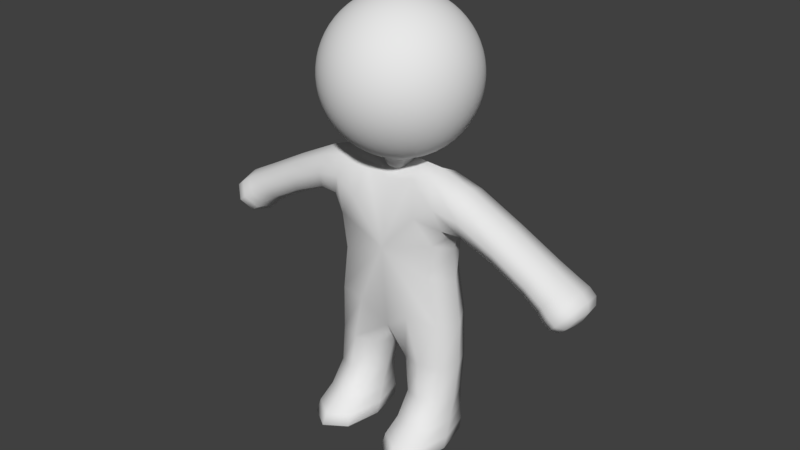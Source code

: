 # Source: Body0lightbrown.blend  (saved by Blender 2.77.0; exported with 4.5.12 LTS)
import bpy
from mathutils import Matrix  # noqa: F401  (used for matrix-valued properties, if any)

bpy.ops.wm.read_factory_settings(use_empty=True)
scene = bpy.context.scene
scene.name = 'Scene'

# ---- collections
col_collection_1 = bpy.data.collections.new('Collection 1'); scene.collection.children.link(col_collection_1)

# ---- materials (node trees are filled in below, after node groups)
mat_characters = bpy.data.materials.new('Characters')
mat_characters.alpha_threshold = 0.0
mat_characters.use_transparent_shadow = False
mat_characters.roughness = 0.5

# ---- material node trees

# ---- world
world_world = bpy.data.worlds.new('World'); scene.world = world_world
world_world.color = (0.05088, 0.05088, 0.05088)
world_world.use_sun_shadow = False
world_world.sun_shadow_jitter_overblur = 0.0
world_world.cycles.sampling_method = 'MANUAL'
world_world.light_settings.ao_factor = 0.1

# ---- meshes
me_sphere = bpy.data.meshes.new('Sphere')
me_sphere.from_pydata([(-0.1662, 3.828e-06, 2.233), (-0.326, 3.828e-06, 2.185), (-0.4733, 3.828e-06, 2.106), (-0.6024, 3.828e-06, 2.0), (-0.7084, 3.828e-06, 1.871), (-0.7871, 3.828e-06, 1.724), (-0.8356, 3.828e-06, 1.564), (-0.852, 3.828e-06, 1.398), (-0.8356, 3.828e-06, 1.231), (-0.7871, 3.828e-06, 1.071), (-0.7084, 3.828e-06, 0.9242), (-0.6024, 3.828e-06, 0.7951), (-0.4733, 3.828e-06, 0.6891), (-0.326, 3.828e-06, 0.6104), (-0.1662, 3.828e-06, 0.5619), (-0.163, 0.03243, 2.233), (-0.3198, 0.06361, 2.185), (-0.4642, 0.09234, 2.106), (-0.5908, 0.1175, 2.0), (-0.6948, 0.1382, 1.871), (-0.772, 0.1536, 1.724), (-0.8195, 0.163, 1.564), (-0.8356, 0.1662, 1.398), (-0.8195, 0.163, 1.231), (-0.772, 0.1536, 1.071), (-0.6948, 0.1382, 0.9242), (-0.5908, 0.1175, 0.7951), (-0.4642, 0.09234, 0.6891), (-0.3198, 0.06361, 0.6104), (-0.163, 0.03243, 0.5619), (-0.1536, 0.06361, 2.233), (-0.3012, 0.1248, 2.185), (-0.4373, 0.1811, 2.106), (-0.5566, 0.2305, 2.0), (-0.6545, 0.2711, 1.871), (-0.7272, 0.3012, 1.724), (-0.772, 0.3198, 1.564), (-0.7871, 0.326, 1.398), (-0.772, 0.3198, 1.231), (-0.7272, 0.3012, 1.071), (-0.6545, 0.2711, 0.9242), (-0.5566, 0.2305, 0.7951), (-0.4373, 0.1811, 0.6891), (-0.3012, 0.1248, 0.6104), (-0.1536, 0.06361, 0.5619), (-0.1382, 0.09234, 2.233), (-0.2711, 0.1811, 2.185), (-0.3936, 0.263, 2.106), (-0.5009, 0.3347, 2.0), (-0.589, 0.3936, 1.871), (-0.6545, 0.4373, 1.724), (-0.6948, 0.4642, 1.564), (-0.7084, 0.4733, 1.398), (-0.6948, 0.4642, 1.231), (-0.6545, 0.4373, 1.071), (-0.589, 0.3936, 0.9242), (-0.5009, 0.3347, 0.7951), (-0.3936, 0.263, 0.6891), (-0.2711, 0.1811, 0.6104), (-0.1382, 0.09234, 0.5619), (-0.1175, 0.1175, 2.233), (-0.2305, 0.2305, 2.185), (-0.3347, 0.3347, 2.106), (-0.426, 0.426, 2.0), (-0.5009, 0.5009, 1.871), (-0.5566, 0.5566, 1.724), (-0.5908, 0.5909, 1.564), (-0.6024, 0.6024, 1.398), (-0.5908, 0.5909, 1.231), (-0.5566, 0.5566, 1.071), (-0.5009, 0.5009, 0.9242), (-0.426, 0.426, 0.7951), (-0.3347, 0.3347, 0.6891), (-0.2305, 0.2305, 0.6104), (-0.1175, 0.1175, 0.5619), (-0.09234, 0.1382, 2.233), (-0.1811, 0.2711, 2.185), (-0.263, 0.3936, 2.106), (-0.3347, 0.5009, 2.0), (-0.3936, 0.589, 1.871), (-0.4373, 0.6545, 1.724), (-0.4642, 0.6948, 1.564), (-0.4733, 0.7084, 1.398), (-0.4642, 0.6948, 1.231), (-0.4373, 0.6545, 1.071), (-0.3936, 0.589, 0.9242), (-0.3347, 0.5009, 0.7951), (-0.263, 0.3936, 0.6891), (-0.1811, 0.2711, 0.6104), (-0.09234, 0.1382, 0.5619), (-0.0636, 0.1536, 2.233), (-0.1248, 0.3012, 2.185), (-0.1811, 0.4373, 2.106), (-0.2305, 0.5566, 2.0), (-0.2711, 0.6545, 1.871), (-0.3012, 0.7272, 1.724), (-0.3198, 0.772, 1.564), (-0.326, 0.7871, 1.398), (-0.3198, 0.772, 1.231), (-0.3012, 0.7272, 1.071), (-0.2711, 0.6545, 0.9242), (-0.2305, 0.5566, 0.7951), (-0.1811, 0.4373, 0.6891), (-0.1248, 0.3012, 0.6104), (-0.0636, 0.1536, 0.5619), (-0.03243, 0.163, 2.233), (-0.0636, 0.3198, 2.185), (-0.09234, 0.4642, 2.106), (-0.1175, 0.5909, 2.0), (-0.1382, 0.6948, 1.871), (-0.1536, 0.772, 1.724), (-0.163, 0.8195, 1.564), (-0.1662, 0.8356, 1.398), (-0.163, 0.8195, 1.231), (-0.1536, 0.772, 1.071), (-0.1382, 0.6948, 0.9242), (-0.1175, 0.5909, 0.7951), (-0.09234, 0.4642, 0.6891), (-0.0636, 0.3198, 0.6104), (-0.03243, 0.163, 0.5619), (7.029e-07, 0.1662, 2.233), (7.029e-07, 0.326, 2.185), (7.029e-07, 0.4733, 2.106), (7.029e-07, 0.6024, 2.0), (7.029e-07, 0.7084, 1.871), (6.014e-07, 0.7871, 1.724), (7.029e-07, 0.8356, 1.564), (7.029e-07, 0.852, 1.398), (7.029e-07, 0.8356, 1.231), (6.014e-07, 0.7871, 1.071), (7.029e-07, 0.7084, 0.9242), (7.029e-07, 0.6024, 0.7951), (7.029e-07, 0.4733, 0.6891), (7.029e-07, 0.326, 0.6104), (7.029e-07, 0.1662, 0.5619), (0.03243, 0.163, 2.233), (0.06361, 0.3198, 2.185), (0.09234, 0.4642, 2.106), (0.1175, 0.5909, 2.0), (0.1382, 0.6948, 1.871), (0.1536, 0.772, 1.724), (0.163, 0.8195, 1.564), (0.1662, 0.8356, 1.398), (0.163, 0.8195, 1.231), (0.1536, 0.772, 1.071), (0.1382, 0.6948, 0.9242), (0.1175, 0.5909, 0.7951), (0.09234, 0.4642, 0.6891), (0.06361, 0.3198, 0.6104), (0.03243, 0.163, 0.5619), (0.06361, 0.1536, 2.233), (0.1248, 0.3012, 2.185), (0.1811, 0.4373, 2.106), (0.2305, 0.5566, 2.0), (0.2711, 0.6545, 1.871), (0.3012, 0.7272, 1.724), (0.3198, 0.772, 1.564), (0.326, 0.7871, 1.398), (0.3198, 0.772, 1.231), (0.3012, 0.7272, 1.071), (0.2711, 0.6545, 0.9242), (0.2305, 0.5566, 0.7951), (0.1811, 0.4373, 0.6891), (0.1248, 0.3012, 0.6104), (0.06361, 0.1536, 0.5619), (0.09234, 0.1382, 2.233), (0.1811, 0.2711, 2.185), (0.263, 0.3936, 2.106), (0.3347, 0.5009, 2.0), (0.3936, 0.589, 1.871), (0.4373, 0.6545, 1.724), (0.4642, 0.6948, 1.564), (0.4733, 0.7084, 1.398), (0.4642, 0.6948, 1.231), (0.4373, 0.6545, 1.071), (0.3936, 0.589, 0.9242), (0.3347, 0.5009, 0.7951), (0.263, 0.3936, 0.6891), (0.1811, 0.2711, 0.6104), (0.09234, 0.1382, 0.5619), (0.1175, 0.1175, 2.233), (0.2305, 0.2305, 2.185), (0.3347, 0.3347, 2.106), (0.426, 0.426, 2.0), (0.5009, 0.5009, 1.871), (0.5566, 0.5566, 1.724), (0.5908, 0.5909, 1.564), (0.6024, 0.6024, 1.398), (0.5908, 0.5909, 1.231), (0.5566, 0.5566, 1.071), (0.5009, 0.5009, 0.9242), (0.426, 0.426, 0.7951), (0.3347, 0.3347, 0.6891), (0.2305, 0.2305, 0.6104), (0.1175, 0.1175, 0.5619), (0.1382, 0.09234, 2.233), (0.2711, 0.1811, 2.185), (0.3936, 0.263, 2.106), (0.5009, 0.3347, 2.0), (0.589, 0.3936, 1.871), (0.6545, 0.4373, 1.724), (0.6948, 0.4642, 1.564), (0.7084, 0.4733, 1.398), (0.6948, 0.4642, 1.231), (0.6545, 0.4373, 1.071), (0.589, 0.3936, 0.9242), (0.5009, 0.3347, 0.7951), (0.3936, 0.263, 0.6891), (0.2711, 0.1811, 0.6104), (0.1382, 0.09234, 0.5619), (0.1536, 0.06361, 2.233), (0.3012, 0.1248, 2.185), (0.4373, 0.1811, 2.106), (0.5566, 0.2305, 2.0), (0.6545, 0.2711, 1.871), (0.7272, 0.3012, 1.724), (0.772, 0.3198, 1.564), (0.7871, 0.326, 1.398), (0.772, 0.3198, 1.231), (0.7272, 0.3012, 1.071), (0.6545, 0.2711, 0.9242), (0.5566, 0.2305, 0.7951), (0.4373, 0.1811, 0.6891), (0.3012, 0.1248, 0.6104), (0.1536, 0.06361, 0.5619), (0.163, 0.03243, 2.233), (0.3198, 0.06361, 2.185), (0.4642, 0.09234, 2.106), (0.5908, 0.1175, 2.0), (0.6948, 0.1382, 1.871), (0.772, 0.1536, 1.724), (0.8195, 0.163, 1.564), (0.8356, 0.1662, 1.398), (0.8195, 0.163, 1.231), (0.772, 0.1536, 1.071), (0.6948, 0.1382, 0.9242), (0.5908, 0.1175, 0.7951), (0.4642, 0.09234, 0.6891), (0.3198, 0.06361, 0.6104), (0.163, 0.03243, 0.5619), (0.1662, 3.828e-06, 2.233), (0.326, 3.828e-06, 2.185), (0.4733, 3.828e-06, 2.106), (0.6024, 3.828e-06, 2.0), (0.7084, 3.828e-06, 1.871), (0.7871, 3.828e-06, 1.724), (0.8356, 3.828e-06, 1.564), (0.852, 3.828e-06, 1.398), (0.8356, 3.828e-06, 1.231), (0.7871, 3.828e-06, 1.071), (0.7084, 3.828e-06, 0.9242), (0.6024, 3.828e-06, 0.7951), (0.4733, 3.828e-06, 0.6891), (0.326, 3.828e-06, 0.6104), (0.1662, 3.828e-06, 0.5619), (0.163, -0.03242, 2.233), (0.3198, -0.0636, 2.185), (0.4642, -0.09234, 2.106), (0.5908, -0.1175, 2.0), (0.6948, -0.1382, 1.871), (0.772, -0.1536, 1.724), (0.8195, -0.163, 1.564), (0.8356, -0.1662, 1.398), (0.8195, -0.163, 1.231), (0.772, -0.1536, 1.071), (0.6948, -0.1382, 0.9242), (0.5908, -0.1175, 0.7951), (0.4642, -0.09234, 0.6891), (0.3198, -0.0636, 0.6104), (0.163, -0.03242, 0.5619), (0.1536, -0.0636, 2.233), (0.3012, -0.1248, 2.185), (0.4373, -0.1811, 2.106), (0.5566, -0.2305, 2.0), (0.6545, -0.2711, 1.871), (0.7272, -0.3012, 1.724), (0.772, -0.3198, 1.564), (0.7871, -0.326, 1.398), (0.772, -0.3198, 1.231), (0.7272, -0.3012, 1.071), (0.6545, -0.2711, 0.9242), (0.5566, -0.2305, 0.7951), (0.4373, -0.1811, 0.6891), (0.3012, -0.1248, 0.6104), (0.1536, -0.0636, 0.5619), (0.1382, -0.09234, 2.233), (0.2711, -0.1811, 2.185), (0.3936, -0.263, 2.106), (0.5009, -0.3347, 2.0), (0.589, -0.3935, 1.871), (0.6545, -0.4373, 1.724), (0.6948, -0.4642, 1.564), (0.7084, -0.4733, 1.398), (0.6948, -0.4642, 1.231), (0.6545, -0.4373, 1.071), (0.589, -0.3935, 0.9242), (0.5009, -0.3347, 0.7951), (0.3936, -0.263, 0.6891), (0.2711, -0.1811, 0.6104), (0.1382, -0.09234, 0.5619), (0.1175, -0.1175, 2.233), (0.2305, -0.2305, 2.185), (0.3347, -0.3347, 2.106), (0.426, -0.426, 2.0), (0.5009, -0.5009, 1.871), (0.5566, -0.5566, 1.724), (0.5908, -0.5908, 1.564), (0.6024, -0.6024, 1.398), (0.5908, -0.5908, 1.231), (0.5566, -0.5566, 1.071), (0.5009, -0.5009, 0.9242), (0.426, -0.426, 0.7951), (0.3347, -0.3347, 0.6891), (0.2305, -0.2305, 0.6104), (0.1175, -0.1175, 0.5619), (0.09234, -0.1382, 2.233), (0.1811, -0.2711, 2.185), (0.263, -0.3935, 2.106), (0.3347, -0.5009, 2.0), (0.3936, -0.589, 1.871), (0.4373, -0.6544, 1.724), (0.4642, -0.6948, 1.564), (0.4733, -0.7084, 1.398), (0.4642, -0.6948, 1.231), (0.4373, -0.6544, 1.071), (0.3936, -0.589, 0.9242), (0.3347, -0.5009, 0.7951), (0.263, -0.3935, 0.6891), (0.1811, -0.2711, 0.6104), (0.09234, -0.1382, 0.5619), (0.06361, -0.1536, 2.233), (0.1248, -0.3012, 2.185), (0.1811, -0.4373, 2.106), (0.2305, -0.5566, 2.0), (0.2711, -0.6544, 1.871), (0.3012, -0.7272, 1.724), (0.3198, -0.772, 1.564), (0.326, -0.7871, 1.398), (0.3198, -0.772, 1.231), (0.3012, -0.7272, 1.071), (0.2711, -0.6544, 0.9242), (0.2305, -0.5566, 0.7951), (0.1811, -0.4373, 0.6891), (0.1248, -0.3012, 0.6104), (0.06361, -0.1536, 0.5619), (0.03243, -0.163, 2.233), (0.06361, -0.3198, 2.185), (0.09234, -0.4642, 2.106), (0.1175, -0.5908, 2.0), (0.1382, -0.6948, 1.871), (0.1536, -0.772, 1.724), (0.163, -0.8195, 1.564), (0.1662, -0.8356, 1.398), (0.163, -0.8195, 1.231), (0.1536, -0.772, 1.071), (0.1382, -0.6948, 0.9242), (0.1175, -0.5908, 0.7951), (0.09234, -0.4642, 0.6891), (0.06361, -0.3198, 0.6104), (0.03243, -0.163, 0.5619), (7.029e-07, -0.1662, 2.233), (6.014e-07, -0.326, 2.185), (6.014e-07, -0.4733, 2.106), (6.014e-07, -0.6024, 2.0), (4.998e-07, -0.7084, 1.871), (7.029e-07, -0.7871, 1.724), (4.998e-07, -0.8356, 1.564), (4.998e-07, -0.852, 1.398), (4.998e-07, -0.8356, 1.231), (7.029e-07, -0.7871, 1.071), (4.998e-07, -0.7084, 0.9242), (6.014e-07, -0.6024, 0.7951), (6.014e-07, -0.4733, 0.6891), (6.014e-07, -0.326, 0.6104), (7.029e-07, -0.1662, 0.5619), (-0.03243, -0.163, 2.233), (-0.0636, -0.3198, 2.185), (-0.09234, -0.4642, 2.106), (-0.1175, -0.5908, 2.0), (-0.1382, -0.6948, 1.871), (-0.1536, -0.772, 1.724), (-0.163, -0.8195, 1.564), (-0.1662, -0.8356, 1.398), (-0.163, -0.8195, 1.231), (-0.1536, -0.772, 1.071), (-0.1382, -0.6948, 0.9242), (-0.1175, -0.5908, 0.7951), (-0.09234, -0.4642, 0.6891), (-0.0636, -0.3198, 0.6104), (-0.03243, -0.163, 0.5619), (-0.0636, -0.1536, 2.233), (-0.1248, -0.3012, 2.185), (-0.1811, -0.4373, 2.106), (-0.2305, -0.5566, 2.0), (-0.2711, -0.6544, 1.871), (-0.3012, -0.7272, 1.724), (-0.3198, -0.772, 1.564), (-0.326, -0.7871, 1.398), (-0.3198, -0.772, 1.231), (-0.3012, -0.7272, 1.071), (-0.2711, -0.6544, 0.9242), (-0.2305, -0.5566, 0.7951), (-0.1811, -0.4373, 0.6891), (-0.1248, -0.3012, 0.6104), (-0.0636, -0.1536, 0.5619), (-0.09234, -0.1382, 2.233), (-0.1811, -0.2711, 2.185), (-0.263, -0.3935, 2.106), (-0.3347, -0.5009, 2.0), (-0.3936, -0.589, 1.871), (-0.4373, -0.6544, 1.724), (-0.4642, -0.6948, 1.564), (-0.4733, -0.7084, 1.398), (-0.4642, -0.6948, 1.231), (-0.4373, -0.6544, 1.071), (-0.3936, -0.589, 0.9242), (-0.3347, -0.5009, 0.7951), (-0.263, -0.3935, 0.6891), (-0.1811, -0.2711, 0.6104), (-0.09234, -0.1382, 0.5619), (-0.1175, -0.1175, 2.233), (-0.2305, -0.2305, 2.185), (-0.3347, -0.3347, 2.106), (-0.426, -0.426, 2.0), (-0.5009, -0.5009, 1.871), (-0.5566, -0.5566, 1.724), (-0.5908, -0.5908, 1.564), (-0.6024, -0.6024, 1.398), (-0.5908, -0.5908, 1.231), (-0.5566, -0.5566, 1.071), (-0.5009, -0.5009, 0.9242), (-0.426, -0.426, 0.7951), (-0.3347, -0.3347, 0.6891), (-0.2305, -0.2305, 0.6104), (-0.1175, -0.1175, 0.5619), (-0.1382, -0.09234, 2.233), (-0.2711, -0.1811, 2.185), (-0.3936, -0.263, 2.106), (-0.5009, -0.3347, 2.0), (-0.589, -0.3935, 1.871), (-0.6545, -0.4373, 1.724), (-0.6948, -0.4642, 1.564), (-0.7084, -0.4733, 1.398), (-0.6948, -0.4642, 1.231), (-0.6545, -0.4373, 1.071), (-0.589, -0.3935, 0.9242), (-0.5009, -0.3347, 0.7951), (-0.3936, -0.263, 0.6891), (-0.2711, -0.1811, 0.6104), (-0.1382, -0.09234, 0.5619), (3.982e-07, 3.828e-06, 2.249), (-0.1536, -0.0636, 2.233), (-0.3012, -0.1248, 2.185), (-0.4373, -0.1811, 2.106), (-0.5566, -0.2305, 2.0), (-0.6545, -0.2711, 1.871), (-0.7272, -0.3012, 1.724), (-0.772, -0.3198, 1.564), (-0.7871, -0.326, 1.398), (-0.772, -0.3198, 1.231), (-0.7272, -0.3012, 1.071), (-0.6545, -0.2711, 0.9242), (-0.5566, -0.2305, 0.7951), (-0.4373, -0.1811, 0.6891), (-0.3012, -0.1248, 0.6104), (-0.1536, -0.0636, 0.5619), (-0.163, -0.03242, 2.233), (-0.3198, -0.0636, 2.185), (-0.4642, -0.09234, 2.106), (-0.5908, -0.1175, 2.0), (-0.6948, -0.1382, 1.871), (-0.772, -0.1536, 1.724), (-0.8195, -0.163, 1.564), (-0.8356, -0.1662, 1.398), (-0.8195, -0.163, 1.231), (-0.772, -0.1536, 1.071), (-0.6948, -0.1382, 0.9242), (-0.5908, -0.1175, 0.7951), (-0.4642, -0.09234, 0.6891), (-0.3198, -0.0636, 0.6104), (-0.163, -0.03242, 0.5619), (-0.163, 0.03243, 0.4203), (-0.1662, 3.828e-06, 0.4203), (-0.1536, 0.06361, 0.4203), (-0.1382, 0.09234, 0.4203), (-0.1175, 0.1175, 0.4203), (-0.09234, 0.1382, 0.4203), (-0.0636, 0.1536, 0.4203), (-0.03243, 0.163, 0.4203), (7.029e-07, 0.1662, 0.4203), (0.03243, 0.163, 0.4203), (0.06361, 0.1536, 0.4203), (0.09234, 0.1382, 0.4203), (0.1175, 0.1175, 0.4203), (0.1382, 0.09234, 0.4203), (0.1536, 0.06361, 0.4203), (0.163, 0.03243, 0.4203), (0.1662, 3.828e-06, 0.4203), (0.163, -0.03242, 0.4203), (0.1536, -0.0636, 0.4203), (0.1382, -0.09234, 0.4203), (0.1175, -0.1175, 0.4203), (0.09234, -0.1382, 0.4203), (7.029e-07, 3.828e-06, 0.404), (0.06361, -0.1536, 0.4203), (0.03243, -0.163, 0.4203), (7.029e-07, -0.1662, 0.4203), (-0.03243, -0.163, 0.4203), (-0.0636, -0.1536, 0.4203), (-0.09234, -0.1382, 0.4203), (-0.1175, -0.1175, 0.4203), (-0.1382, -0.09234, 0.4203), (-0.1536, -0.0636, 0.4203), (-0.163, -0.03242, 0.4203), (-0.7899, -0.2907, -0.009315), (-0.7899, 0.2907, -0.009315), (0.7899, 0.2907, -0.009315), (0.7899, -0.2907, -0.009315), (0.7482, 0.2907, 0.5478), (0.7482, -0.2907, 0.5478), (-0.7482, 0.2907, 0.5478), (-0.7482, -0.2907, 0.5478), (-0.679, 0.4329, -0.2373), (-0.679, -0.4329, -0.2373), (0.679, -0.4329, -0.2373), (0.679, 0.4329, -0.2373), (0.2743, 0.2253, 0.6133), (0.2743, -0.2253, 0.6133), (-0.2743, -0.2253, 0.6133), (-0.2743, 0.2253, 0.6133), (1.806, -0.2905, -0.5279), (1.806, 0.2905, -0.5279), (2.077, 0.2905, -0.201), (2.077, -0.2905, -0.201), (-1.806, 0.2905, -0.5279), (-1.806, -0.2905, -0.5279), (-2.077, -0.2905, -0.201), (-2.077, 0.2905, -0.201), (-0.8729, 0.4598, -1.195), (-0.8729, -0.3473, -1.195), (0.8729, -0.3473, -1.195), (0.8729, 0.4598, -1.195), (3.472e-07, -0.3473, -1.224), (3.623e-07, 0.4598, -1.224), (-0.243, 0.2901, -2.282), (-0.7381, 0.2901, -2.282), (-0.7381, -0.1775, -2.282), (-0.243, -0.1775, -2.282), (0.7381, -0.1775, -2.282), (0.7381, 0.2901, -2.282), (0.243, -0.1775, -2.282), (0.243, 0.2901, -2.282), (1.873, -0.3631, -0.6525), (1.873, 0.3631, -0.6525), (2.212, 0.3631, -0.2439), (2.212, -0.3631, -0.2439), (2.075, -0.3631, -0.82), (2.075, 0.3631, -0.82), (2.414, 0.3631, -0.4114), (2.414, -0.3631, -0.4114), (-1.873, 0.3631, -0.6525), (-1.873, -0.3631, -0.6525), (-2.212, -0.3631, -0.2439), (-2.212, 0.3631, -0.2439), (-2.075, 0.3631, -0.82), (-2.075, -0.3631, -0.82), (-2.414, -0.3631, -0.4114), (-2.414, 0.3631, -0.4114), (-0.1193, 0.4351, -2.544), (-0.8619, 0.4351, -2.544), (-0.8619, -0.8773, -2.544), (-0.1193, -0.8773, -2.544), (0.8619, -0.8773, -2.544), (0.8619, 0.3936, -2.544), (0.1193, -0.8773, -2.544), (0.1193, 0.3936, -2.544), (-0.1193, 0.4351, -2.807), (-0.8619, 0.4351, -2.807), (-0.8619, -0.8773, -2.807), (-0.1193, -0.8773, -2.807), (0.8619, -0.8773, -2.807), (0.8619, 0.3936, -2.807), (0.1193, -0.8773, -2.807), (0.1193, 0.3936, -2.807)], [], [(9, 8, 23, 24), (2, 1, 16, 17), (10, 9, 24, 25), (3, 2, 17, 18), (11, 10, 25, 26), (4, 3, 18, 19), (12, 11, 26, 27), (5, 4, 19, 20), (13, 12, 27, 28), (6, 5, 20, 21), (14, 13, 28, 29), (7, 6, 21, 22), (0, 450, 15), (119, 134, 489, 488), (8, 7, 22, 23), (1, 0, 15, 16), (239, 254, 497, 496), (23, 22, 37, 38), (16, 15, 30, 31), (24, 23, 38, 39), (17, 16, 31, 32), (25, 24, 39, 40), (18, 17, 32, 33), (26, 25, 40, 41), (19, 18, 33, 34), (27, 26, 41, 42), (20, 19, 34, 35), (28, 27, 42, 43), (21, 20, 35, 36), (29, 28, 43, 44), (22, 21, 36, 37), (15, 450, 30), (42, 41, 56, 57), (35, 34, 49, 50), (43, 42, 57, 58), (36, 35, 50, 51), (44, 43, 58, 59), (37, 36, 51, 52), (30, 450, 45), (14, 29, 481, 482), (38, 37, 52, 53), (31, 30, 45, 46), (39, 38, 53, 54), (32, 31, 46, 47), (40, 39, 54, 55), (33, 32, 47, 48), (41, 40, 55, 56), (34, 33, 48, 49), (46, 45, 60, 61), (54, 53, 68, 69), (47, 46, 61, 62), (55, 54, 69, 70), (48, 47, 62, 63), (56, 55, 70, 71), (49, 48, 63, 64), (57, 56, 71, 72), (50, 49, 64, 65), (58, 57, 72, 73), (51, 50, 65, 66), (59, 58, 73, 74), (52, 51, 66, 67), (45, 450, 60), (404, 419, 509, 508), (53, 52, 67, 68), (65, 64, 79, 80), (73, 72, 87, 88), (66, 65, 80, 81), (74, 73, 88, 89), (67, 66, 81, 82), (60, 450, 75), (284, 299, 500, 499), (68, 67, 82, 83), (61, 60, 75, 76), (69, 68, 83, 84), (62, 61, 76, 77), (70, 69, 84, 85), (63, 62, 77, 78), (71, 70, 85, 86), (64, 63, 78, 79), (72, 71, 86, 87), (84, 83, 98, 99), (77, 76, 91, 92), (85, 84, 99, 100), (78, 77, 92, 93), (86, 85, 100, 101), (79, 78, 93, 94), (87, 86, 101, 102), (80, 79, 94, 95), (88, 87, 102, 103), (81, 80, 95, 96), (89, 88, 103, 104), (82, 81, 96, 97), (75, 450, 90), (449, 465, 512, 511), (83, 82, 97, 98), (76, 75, 90, 91), (103, 102, 117, 118), (96, 95, 110, 111), (104, 103, 118, 119), (97, 96, 111, 112), (90, 450, 105), (44, 59, 484, 483), (98, 97, 112, 113), (91, 90, 105, 106), (99, 98, 113, 114), (92, 91, 106, 107), (100, 99, 114, 115), (93, 92, 107, 108), (101, 100, 115, 116), (94, 93, 108, 109), (102, 101, 116, 117), (95, 94, 109, 110), (107, 106, 121, 122), (115, 114, 129, 130), (108, 107, 122, 123), (116, 115, 130, 131), (109, 108, 123, 124), (117, 116, 131, 132), (110, 109, 124, 125), (118, 117, 132, 133), (111, 110, 125, 126), (119, 118, 133, 134), (112, 111, 126, 127), (105, 450, 120), (89, 104, 487, 486), (113, 112, 127, 128), (106, 105, 120, 121), (114, 113, 128, 129), (126, 125, 140, 141), (134, 133, 148, 149), (127, 126, 141, 142), (120, 450, 135), (209, 224, 495, 494), (128, 127, 142, 143), (121, 120, 135, 136), (129, 128, 143, 144), (122, 121, 136, 137), (130, 129, 144, 145), (123, 122, 137, 138), (131, 130, 145, 146), (124, 123, 138, 139), (132, 131, 146, 147), (125, 124, 139, 140), (133, 132, 147, 148), (145, 144, 159, 160), (138, 137, 152, 153), (146, 145, 160, 161), (139, 138, 153, 154), (147, 146, 161, 162), (140, 139, 154, 155), (148, 147, 162, 163), (141, 140, 155, 156), (149, 148, 163, 164), (142, 141, 156, 157), (135, 450, 150), (164, 179, 492, 491), (143, 142, 157, 158), (136, 135, 150, 151), (144, 143, 158, 159), (137, 136, 151, 152), (164, 163, 178, 179), (157, 156, 171, 172), (150, 450, 165), (480, 14, 482, 513), (158, 157, 172, 173), (151, 150, 165, 166), (159, 158, 173, 174), (152, 151, 166, 167), (160, 159, 174, 175), (153, 152, 167, 168), (161, 160, 175, 176), (154, 153, 168, 169), (162, 161, 176, 177), (155, 154, 169, 170), (163, 162, 177, 178), (156, 155, 170, 171), (176, 175, 190, 191), (169, 168, 183, 184), (177, 176, 191, 192), (170, 169, 184, 185), (178, 177, 192, 193), (171, 170, 185, 186), (179, 178, 193, 194), (172, 171, 186, 187), (165, 450, 180), (374, 389, 507, 506), (173, 172, 187, 188), (166, 165, 180, 181), (174, 173, 188, 189), (167, 166, 181, 182), (175, 174, 189, 190), (168, 167, 182, 183), (180, 450, 195), (254, 269, 498, 497), (188, 187, 202, 203), (181, 180, 195, 196), (189, 188, 203, 204), (182, 181, 196, 197), (190, 189, 204, 205), (183, 182, 197, 198), (191, 190, 205, 206), (184, 183, 198, 199), (192, 191, 206, 207), (185, 184, 199, 200), (193, 192, 207, 208), (186, 185, 200, 201), (194, 193, 208, 209), (187, 186, 201, 202), (199, 198, 213, 214), (207, 206, 221, 222), (200, 199, 214, 215), (208, 207, 222, 223), (201, 200, 215, 216), (209, 208, 223, 224), (202, 201, 216, 217), (195, 450, 210), (419, 434, 510, 509), (203, 202, 217, 218), (196, 195, 210, 211), (204, 203, 218, 219), (197, 196, 211, 212), (205, 204, 219, 220), (198, 197, 212, 213), (206, 205, 220, 221), (218, 217, 232, 233), (211, 210, 225, 226), (219, 218, 233, 234), (212, 211, 226, 227), (220, 219, 234, 235), (213, 212, 227, 228), (221, 220, 235, 236), (214, 213, 228, 229), (222, 221, 236, 237), (215, 214, 229, 230), (223, 222, 237, 238), (216, 215, 230, 231), (224, 223, 238, 239), (217, 216, 231, 232), (210, 450, 225), (329, 344, 504, 502), (237, 236, 251, 252), (230, 229, 244, 245), (238, 237, 252, 253), (231, 230, 245, 246), (239, 238, 253, 254), (232, 231, 246, 247), (225, 450, 240), (134, 149, 490, 489), (233, 232, 247, 248), (226, 225, 240, 241), (234, 233, 248, 249), (227, 226, 241, 242), (235, 234, 249, 250), (228, 227, 242, 243), (236, 235, 250, 251), (229, 228, 243, 244), (241, 240, 255, 256), (249, 248, 263, 264), (242, 241, 256, 257), (250, 249, 264, 265), (243, 242, 257, 258), (251, 250, 265, 266), (244, 243, 258, 259), (252, 251, 266, 267), (245, 244, 259, 260), (253, 252, 267, 268), (246, 245, 260, 261), (254, 253, 268, 269), (247, 246, 261, 262), (240, 450, 255), (59, 74, 485, 484), (248, 247, 262, 263), (260, 259, 274, 275), (268, 267, 282, 283), (261, 260, 275, 276), (269, 268, 283, 284), (262, 261, 276, 277), (255, 450, 270), (299, 314, 501, 500), (263, 262, 277, 278), (256, 255, 270, 271), (264, 263, 278, 279), (257, 256, 271, 272), (265, 264, 279, 280), (258, 257, 272, 273), (266, 265, 280, 281), (259, 258, 273, 274), (267, 266, 281, 282), (279, 278, 293, 294), (272, 271, 286, 287), (280, 279, 294, 295), (273, 272, 287, 288), (281, 280, 295, 296), (274, 273, 288, 289), (282, 281, 296, 297), (275, 274, 289, 290), (283, 282, 297, 298), (276, 275, 290, 291), (284, 283, 298, 299), (277, 276, 291, 292), (270, 450, 285), (179, 194, 493, 492), (278, 277, 292, 293), (271, 270, 285, 286), (298, 297, 312, 313), (291, 290, 305, 306), (299, 298, 313, 314), (292, 291, 306, 307), (285, 450, 300), (465, 480, 513, 512), (293, 292, 307, 308), (286, 285, 300, 301), (294, 293, 308, 309), (287, 286, 301, 302), (295, 294, 309, 310), (288, 287, 302, 303), (296, 295, 310, 311), (289, 288, 303, 304), (297, 296, 311, 312), (290, 289, 304, 305), (310, 309, 324, 325), (303, 302, 317, 318), (311, 310, 325, 326), (304, 303, 318, 319), (312, 311, 326, 327), (305, 304, 319, 320), (313, 312, 327, 328), (306, 305, 320, 321), (314, 313, 328, 329), (307, 306, 321, 322), (300, 450, 315), (344, 359, 505, 504), (308, 307, 322, 323), (301, 300, 315, 316), (309, 308, 323, 324), (302, 301, 316, 317), (329, 328, 343, 344), (322, 321, 336, 337), (315, 450, 330), (224, 239, 496, 495), (323, 322, 337, 338), (316, 315, 330, 331), (324, 323, 338, 339), (317, 316, 331, 332), (325, 324, 339, 340), (318, 317, 332, 333), (326, 325, 340, 341), (319, 318, 333, 334), (327, 326, 341, 342), (320, 319, 334, 335), (328, 327, 342, 343), (321, 320, 335, 336), (333, 332, 347, 348), (341, 340, 355, 356), (334, 333, 348, 349), (342, 341, 356, 357), (335, 334, 349, 350), (343, 342, 357, 358), (336, 335, 350, 351), (344, 343, 358, 359), (337, 336, 351, 352), (330, 450, 345), (104, 119, 488, 487), (338, 337, 352, 353), (331, 330, 345, 346), (339, 338, 353, 354), (332, 331, 346, 347), (340, 339, 354, 355), (352, 351, 366, 367), (345, 450, 360), (389, 404, 508, 507), (353, 352, 367, 368), (346, 345, 360, 361), (354, 353, 368, 369), (347, 346, 361, 362), (355, 354, 369, 370), (348, 347, 362, 363), (356, 355, 370, 371), (349, 348, 363, 364), (357, 356, 371, 372), (350, 349, 364, 365), (358, 357, 372, 373), (351, 350, 365, 366), (359, 358, 373, 374), (371, 370, 385, 386), (364, 363, 378, 379), (372, 371, 386, 387), (365, 364, 379, 380), (373, 372, 387, 388), (366, 365, 380, 381), (374, 373, 388, 389), (367, 366, 381, 382), (360, 450, 375), (149, 164, 491, 490), (368, 367, 382, 383), (361, 360, 375, 376), (369, 368, 383, 384), (362, 361, 376, 377), (370, 369, 384, 385), (363, 362, 377, 378), (375, 450, 390), (29, 44, 483, 481), (383, 382, 397, 398), (376, 375, 390, 391), (384, 383, 398, 399), (377, 376, 391, 392), (385, 384, 399, 400), (378, 377, 392, 393), (386, 385, 400, 401), (379, 378, 393, 394), (387, 386, 401, 402), (380, 379, 394, 395), (388, 387, 402, 403), (381, 380, 395, 396), (389, 388, 403, 404), (382, 381, 396, 397), (394, 393, 408, 409), (402, 401, 416, 417), (395, 394, 409, 410), (403, 402, 417, 418), (396, 395, 410, 411), (404, 403, 418, 419), (397, 396, 411, 412), (390, 450, 405), (269, 284, 499, 498), (398, 397, 412, 413), (391, 390, 405, 406), (399, 398, 413, 414), (392, 391, 406, 407), (400, 399, 414, 415), (393, 392, 407, 408), (401, 400, 415, 416), (413, 412, 427, 428), (406, 405, 420, 421), (414, 413, 428, 429), (407, 406, 421, 422), (415, 414, 429, 430), (408, 407, 422, 423), (416, 415, 430, 431), (409, 408, 423, 424), (417, 416, 431, 432), (410, 409, 424, 425), (418, 417, 432, 433), (411, 410, 425, 426), (419, 418, 433, 434), (412, 411, 426, 427), (405, 450, 420), (434, 449, 511, 510), (432, 431, 446, 447), (425, 424, 439, 440), (433, 432, 447, 448), (426, 425, 440, 441), (434, 433, 448, 449), (427, 426, 441, 442), (420, 450, 435), (314, 329, 502, 501), (428, 427, 442, 443), (421, 420, 435, 436), (429, 428, 443, 444), (422, 421, 436, 437), (430, 429, 444, 445), (423, 422, 437, 438), (431, 430, 445, 446), (424, 423, 438, 439), (444, 443, 459, 460), (437, 436, 452, 453), (445, 444, 460, 461), (438, 437, 453, 454), (446, 445, 461, 462), (439, 438, 454, 455), (447, 446, 462, 463), (440, 439, 455, 456), (448, 447, 463, 464), (441, 440, 456, 457), (449, 448, 464, 465), (442, 441, 457, 458), (435, 450, 451), (359, 374, 506, 505), (443, 442, 458, 459), (436, 435, 451, 452), (464, 463, 478, 479), (457, 456, 471, 472), (465, 464, 479, 480), (458, 457, 472, 473), (451, 450, 466), (194, 209, 494, 493), (459, 458, 473, 474), (452, 451, 466, 467), (460, 459, 474, 475), (453, 452, 467, 468), (461, 460, 475, 476), (454, 453, 468, 469), (462, 461, 476, 477), (455, 454, 469, 470), (463, 462, 477, 478), (456, 455, 470, 471), (468, 467, 1, 2), (476, 475, 9, 10), (469, 468, 2, 3), (477, 476, 10, 11), (470, 469, 3, 4), (478, 477, 11, 12), (471, 470, 4, 5), (479, 478, 12, 13), (472, 471, 5, 6), (480, 479, 13, 14), (473, 472, 6, 7), (466, 450, 0), (74, 89, 486, 485), (474, 473, 7, 8), (467, 466, 0, 1), (475, 474, 8, 9), (503, 482, 481), (503, 481, 483), (503, 483, 484), (503, 484, 485), (503, 485, 486), (503, 486, 487), (503, 487, 488), (503, 488, 489), (503, 489, 490), (503, 490, 491), (503, 491, 492), (503, 492, 493), (503, 493, 494), (503, 494, 495), (503, 495, 496), (503, 496, 497), (503, 497, 498), (503, 498, 499), (503, 499, 500), (503, 500, 501), (503, 501, 502), (503, 502, 504), (503, 504, 505), (503, 505, 506), (503, 506, 507), (503, 507, 508), (503, 508, 509), (503, 509, 510), (503, 510, 511), (503, 511, 512), (503, 512, 513), (503, 513, 482), (527, 528, 523, 539, 542, 540, 524), (521, 520, 537, 536), (527, 526, 529, 528), (525, 524, 540, 541), (523, 522, 538, 539), (519, 517, 530, 533), (529, 526, 525, 541, 543, 538, 522), (514, 515, 522, 523), (516, 517, 524, 525), (518, 516, 525, 526), (519, 518, 526, 527), (520, 521, 528, 529), (521, 514, 523, 528), (515, 520, 529, 522), (517, 519, 527, 524), (530, 531, 553, 552), (518, 519, 533, 532), (517, 516, 531, 530), (516, 518, 532, 531), (537, 534, 560, 563), (515, 514, 535, 534), (514, 521, 536, 535), (520, 515, 534, 537), (542, 547, 544, 543), (542, 539, 546, 547), (539, 538, 545, 546), (540, 542, 550, 548), (541, 540, 548, 549), (538, 543, 544, 545), (543, 541, 549, 551), (542, 543, 551, 550), (545, 544, 568, 569), (547, 546, 570, 571), (555, 552, 556, 559), (533, 530, 552, 555), (531, 532, 554, 553), (532, 533, 555, 554), (558, 559, 556, 557), (553, 554, 558, 557), (554, 555, 559, 558), (552, 553, 557, 556), (561, 562, 566, 565), (536, 537, 563, 562), (535, 536, 562, 561), (534, 535, 561, 560), (566, 567, 564, 565), (560, 561, 565, 564), (563, 560, 564, 567), (562, 563, 567, 566), (569, 568, 576, 577), (571, 570, 578, 579), (550, 551, 575, 574), (548, 550, 574, 572), (544, 547, 571, 568), (546, 545, 569, 570), (551, 549, 573, 575), (549, 548, 572, 573), (582, 583, 581, 580), (578, 577, 576, 579), (574, 575, 583, 582), (572, 574, 582, 580), (568, 571, 579, 576), (570, 569, 577, 578), (575, 573, 581, 583), (573, 572, 580, 581)])
me_sphere.polygons.foreach_set('use_smooth', [True] * 609)
_uv = me_sphere.uv_layers.new(name='UVMap')
_uv.uv.foreach_set('vector', [0.4179, 0.5883, 0.4179, 0.5846, 0.4224, 0.5846, 0.4221, 0.5883, 0.3618, 0.5258, 0.3578, 0.5257, 0.3576, 0.5243, 0.3615, 0.5237, 0.4179, 0.5916, 0.4179, 0.5883, 0.4221, 0.5883, 0.4217, 0.5916, 0.3653, 0.5259, 0.3618, 0.5258, 0.3615, 0.5237, 0.365, 0.5232, 0.4179, 0.5946, 0.4179, 0.5916, 0.4217, 0.5916, 0.4211, 0.5946, 0.4179, 0.5699, 0.4179, 0.567, 0.4211, 0.567, 0.4217, 0.5699, 0.3618, 0.5548, 0.3653, 0.5549, 0.365, 0.5575, 0.3615, 0.5569, 0.4179, 0.5733, 0.4179, 0.5699, 0.4217, 0.5699, 0.4221, 0.5733, 0.3578, 0.5547, 0.3618, 0.5548, 0.3615, 0.5569, 0.3576, 0.5562, 0.4179, 0.5769, 0.4179, 0.5733, 0.4221, 0.5733, 0.4224, 0.5769, 0.3534, 0.5547, 0.3578, 0.5547, 0.3576, 0.5562, 0.3533, 0.5554, 0.4179, 0.5808, 0.4179, 0.5769, 0.4224, 0.5769, 0.4225, 0.5808, 0.3534, 0.5257, 0.3489, 0.5257, 0.3533, 0.5249, 0.3251, 0.581, 0.3251, 0.5803, 0.3289, 0.5803, 0.3289, 0.581, 0.4179, 0.5846, 0.4179, 0.5808, 0.4225, 0.5808, 0.4224, 0.5846, 0.3578, 0.5257, 0.3534, 0.5257, 0.3533, 0.5249, 0.3576, 0.5243, 0.4566, 0.5272, 0.4566, 0.5264, 0.4605, 0.5264, 0.4605, 0.5272, 0.4224, 0.5846, 0.4225, 0.5808, 0.4268, 0.5808, 0.4267, 0.5846, 0.3576, 0.5243, 0.3533, 0.5249, 0.3531, 0.5242, 0.3571, 0.5229, 0.4221, 0.5883, 0.4224, 0.5846, 0.4267, 0.5846, 0.4261, 0.5883, 0.3615, 0.5237, 0.3576, 0.5243, 0.3571, 0.5229, 0.3608, 0.5216, 0.4217, 0.5916, 0.4221, 0.5883, 0.4261, 0.5883, 0.4253, 0.5917, 0.365, 0.5232, 0.3615, 0.5237, 0.3608, 0.5216, 0.364, 0.5206, 0.4211, 0.5946, 0.4217, 0.5916, 0.4253, 0.5917, 0.4242, 0.5946, 0.4217, 0.5699, 0.4211, 0.567, 0.4242, 0.567, 0.4253, 0.5699, 0.3615, 0.5569, 0.365, 0.5575, 0.364, 0.5601, 0.3608, 0.5589, 0.4221, 0.5733, 0.4217, 0.5699, 0.4253, 0.5699, 0.4261, 0.5733, 0.3576, 0.5562, 0.3615, 0.5569, 0.3608, 0.5589, 0.3571, 0.5576, 0.4224, 0.5769, 0.4221, 0.5733, 0.4261, 0.5733, 0.4267, 0.577, 0.3533, 0.5554, 0.3576, 0.5562, 0.3571, 0.5576, 0.353, 0.5561, 0.4225, 0.5808, 0.4224, 0.5769, 0.4267, 0.577, 0.4268, 0.5808, 0.3533, 0.5249, 0.3489, 0.5257, 0.3531, 0.5242, 0.3608, 0.5589, 0.364, 0.5601, 0.3625, 0.5625, 0.3596, 0.5608, 0.4261, 0.5733, 0.4253, 0.5699, 0.4287, 0.5699, 0.4299, 0.5733, 0.3571, 0.5576, 0.3608, 0.5589, 0.3596, 0.5608, 0.3563, 0.5589, 0.4267, 0.577, 0.4261, 0.5733, 0.4299, 0.5733, 0.4306, 0.577, 0.353, 0.5561, 0.3571, 0.5576, 0.3563, 0.5589, 0.3526, 0.5568, 0.4268, 0.5808, 0.4267, 0.577, 0.4306, 0.577, 0.4308, 0.5808, 0.3531, 0.5242, 0.3489, 0.5257, 0.3526, 0.5236, 0.4566, 0.521, 0.4566, 0.5203, 0.4605, 0.5203, 0.4605, 0.521, 0.4267, 0.5846, 0.4268, 0.5808, 0.4308, 0.5808, 0.4306, 0.5846, 0.3571, 0.5229, 0.3531, 0.5242, 0.3526, 0.5236, 0.3563, 0.5216, 0.4261, 0.5883, 0.4267, 0.5846, 0.4306, 0.5846, 0.4299, 0.5883, 0.3608, 0.5216, 0.3571, 0.5229, 0.3563, 0.5216, 0.3596, 0.5198, 0.4253, 0.5917, 0.4261, 0.5883, 0.4299, 0.5883, 0.4287, 0.5917, 0.364, 0.5206, 0.3608, 0.5216, 0.3596, 0.5198, 0.3625, 0.5182, 0.4242, 0.5946, 0.4253, 0.5917, 0.4287, 0.5917, 0.4271, 0.5946, 0.4253, 0.5699, 0.4242, 0.567, 0.4271, 0.567, 0.4287, 0.5699, 0.3563, 0.5216, 0.3526, 0.5236, 0.3521, 0.523, 0.3552, 0.5204, 0.4299, 0.5883, 0.4306, 0.5846, 0.434, 0.5846, 0.4331, 0.5883, 0.3596, 0.5198, 0.3563, 0.5216, 0.3552, 0.5204, 0.358, 0.5181, 0.4287, 0.5917, 0.4299, 0.5883, 0.4331, 0.5883, 0.4316, 0.5917, 0.3625, 0.5182, 0.3596, 0.5198, 0.358, 0.5181, 0.3605, 0.5161, 0.3625, 0.5625, 0.3649, 0.564, 0.3625, 0.5665, 0.3605, 0.5646, 0.3649, 0.517, 0.3625, 0.5182, 0.3605, 0.5161, 0.3625, 0.5145, 0.3596, 0.5608, 0.3625, 0.5625, 0.3605, 0.5646, 0.358, 0.5625, 0.4299, 0.5733, 0.4287, 0.5699, 0.4316, 0.5699, 0.4331, 0.5733, 0.3563, 0.5589, 0.3596, 0.5608, 0.358, 0.5625, 0.3551, 0.56, 0.4306, 0.577, 0.4299, 0.5733, 0.4331, 0.5733, 0.434, 0.577, 0.3526, 0.5568, 0.3563, 0.5589, 0.3551, 0.56, 0.3521, 0.5574, 0.4308, 0.5808, 0.4306, 0.577, 0.434, 0.577, 0.4343, 0.5808, 0.3526, 0.5236, 0.3489, 0.5257, 0.3521, 0.523, 0.3249, 0.5818, 0.3249, 0.5824, 0.3211, 0.5824, 0.3211, 0.5818, 0.4306, 0.5846, 0.4308, 0.5808, 0.4343, 0.5808, 0.434, 0.5846, 0.3292, 0.571, 0.3276, 0.5745, 0.3247, 0.5743, 0.3259, 0.5708, 0.3551, 0.56, 0.358, 0.5625, 0.356, 0.5638, 0.3538, 0.5609, 0.3301, 0.5673, 0.3292, 0.571, 0.3259, 0.5708, 0.3266, 0.5671, 0.3521, 0.5574, 0.3551, 0.56, 0.3538, 0.5609, 0.3514, 0.5578, 0.3304, 0.5635, 0.3301, 0.5673, 0.3266, 0.5671, 0.3269, 0.5632, 0.3521, 0.523, 0.3489, 0.5257, 0.3514, 0.5225, 0.4566, 0.525, 0.4566, 0.5243, 0.4605, 0.5243, 0.4605, 0.525, 0.3301, 0.5597, 0.3304, 0.5635, 0.3269, 0.5632, 0.3266, 0.5595, 0.3552, 0.5204, 0.3521, 0.523, 0.3514, 0.5225, 0.3538, 0.5195, 0.3292, 0.5561, 0.3301, 0.5597, 0.3266, 0.5595, 0.3259, 0.5559, 0.358, 0.5181, 0.3552, 0.5204, 0.3538, 0.5195, 0.356, 0.5168, 0.3276, 0.5528, 0.3292, 0.5561, 0.3259, 0.5559, 0.3247, 0.5527, 0.3605, 0.5161, 0.358, 0.5181, 0.356, 0.5168, 0.358, 0.5144, 0.3605, 0.5646, 0.3625, 0.5665, 0.3596, 0.5685, 0.358, 0.5663, 0.3276, 0.5745, 0.3256, 0.5776, 0.3231, 0.5774, 0.3247, 0.5743, 0.358, 0.5625, 0.3605, 0.5646, 0.358, 0.5663, 0.356, 0.5638, 0.3259, 0.5559, 0.3266, 0.5595, 0.3227, 0.5593, 0.3222, 0.5557, 0.356, 0.5168, 0.3538, 0.5195, 0.3523, 0.5188, 0.3538, 0.5158, 0.3247, 0.5527, 0.3259, 0.5559, 0.3222, 0.5557, 0.3214, 0.5525, 0.358, 0.5144, 0.356, 0.5168, 0.3538, 0.5158, 0.3552, 0.5131, 0.358, 0.5663, 0.3596, 0.5685, 0.3563, 0.57, 0.3552, 0.5676, 0.3247, 0.5743, 0.3231, 0.5774, 0.3203, 0.5773, 0.3214, 0.5742, 0.356, 0.5638, 0.358, 0.5663, 0.3552, 0.5676, 0.3538, 0.5648, 0.3259, 0.5708, 0.3247, 0.5743, 0.3214, 0.5742, 0.3222, 0.5706, 0.3538, 0.5609, 0.356, 0.5638, 0.3538, 0.5648, 0.3523, 0.5616, 0.3266, 0.5671, 0.3259, 0.5708, 0.3222, 0.5706, 0.3227, 0.5669, 0.3514, 0.5578, 0.3538, 0.5609, 0.3523, 0.5616, 0.3506, 0.5582, 0.3269, 0.5632, 0.3266, 0.5671, 0.3227, 0.5669, 0.3229, 0.5631, 0.3514, 0.5225, 0.3489, 0.5257, 0.3506, 0.5221, 0.4566, 0.5232, 0.4566, 0.5225, 0.4605, 0.5225, 0.4605, 0.5232, 0.3266, 0.5595, 0.3269, 0.5632, 0.3229, 0.5631, 0.3227, 0.5593, 0.3538, 0.5195, 0.3514, 0.5225, 0.3506, 0.5221, 0.3523, 0.5188, 0.3523, 0.5616, 0.3538, 0.5648, 0.3514, 0.5654, 0.3506, 0.562, 0.3227, 0.5669, 0.3222, 0.5706, 0.3182, 0.5706, 0.3184, 0.5668, 0.3506, 0.5582, 0.3523, 0.5616, 0.3506, 0.562, 0.3497, 0.5584, 0.3229, 0.5631, 0.3227, 0.5669, 0.3184, 0.5668, 0.3185, 0.563, 0.3506, 0.5221, 0.3489, 0.5257, 0.3498, 0.5219, 0.4566, 0.5196, 0.4566, 0.5189, 0.4605, 0.5189, 0.4605, 0.5196, 0.3227, 0.5593, 0.3229, 0.5631, 0.3185, 0.563, 0.3184, 0.5592, 0.3523, 0.5188, 0.3506, 0.5221, 0.3498, 0.5219, 0.3506, 0.5184, 0.3222, 0.5557, 0.3227, 0.5593, 0.3184, 0.5592, 0.3182, 0.5556, 0.3538, 0.5158, 0.3523, 0.5188, 0.3506, 0.5184, 0.3514, 0.5151, 0.3214, 0.5525, 0.3222, 0.5557, 0.3182, 0.5556, 0.3178, 0.5524, 0.3552, 0.5131, 0.3538, 0.5158, 0.3514, 0.5151, 0.3521, 0.5123, 0.3203, 0.5498, 0.3214, 0.5525, 0.3178, 0.5524, 0.3172, 0.5497, 0.3214, 0.5742, 0.3203, 0.5773, 0.3172, 0.5773, 0.3178, 0.5741, 0.3538, 0.5648, 0.3552, 0.5676, 0.3521, 0.5684, 0.3514, 0.5654, 0.3222, 0.5706, 0.3214, 0.5742, 0.3178, 0.5741, 0.3182, 0.5706, 0.3514, 0.5151, 0.3506, 0.5184, 0.3489, 0.5182, 0.3489, 0.5149, 0.3178, 0.5524, 0.3182, 0.5556, 0.314, 0.5556, 0.314, 0.5524, 0.3521, 0.5123, 0.3514, 0.5151, 0.3489, 0.5149, 0.3489, 0.5121, 0.3172, 0.5497, 0.3178, 0.5524, 0.314, 0.5524, 0.314, 0.5497, 0.3178, 0.5741, 0.3172, 0.5773, 0.314, 0.5772, 0.314, 0.5741, 0.3514, 0.5654, 0.3521, 0.5684, 0.3489, 0.5687, 0.3489, 0.5656, 0.3182, 0.5706, 0.3178, 0.5741, 0.314, 0.5741, 0.314, 0.5705, 0.3506, 0.562, 0.3514, 0.5654, 0.3489, 0.5656, 0.3489, 0.5622, 0.3184, 0.5668, 0.3182, 0.5706, 0.314, 0.5705, 0.314, 0.5668, 0.3497, 0.5584, 0.3506, 0.562, 0.3489, 0.5622, 0.3489, 0.5585, 0.3185, 0.563, 0.3184, 0.5668, 0.314, 0.5668, 0.314, 0.5629, 0.3498, 0.5219, 0.3489, 0.5257, 0.3489, 0.5219, 0.325, 0.5824, 0.3251, 0.5818, 0.3289, 0.5818, 0.3289, 0.5824, 0.3184, 0.5592, 0.3185, 0.563, 0.314, 0.5629, 0.314, 0.5592, 0.3506, 0.5184, 0.3498, 0.5219, 0.3489, 0.5219, 0.3489, 0.5182, 0.3182, 0.5556, 0.3184, 0.5592, 0.314, 0.5592, 0.314, 0.5556, 0.314, 0.5668, 0.314, 0.5705, 0.3098, 0.5706, 0.3096, 0.5668, 0.3489, 0.5585, 0.3489, 0.5622, 0.3471, 0.562, 0.348, 0.5584, 0.314, 0.5629, 0.314, 0.5668, 0.3096, 0.5668, 0.3095, 0.563, 0.3489, 0.5219, 0.3489, 0.5257, 0.348, 0.5219, 0.4566, 0.5286, 0.4566, 0.5279, 0.4605, 0.5279, 0.4605, 0.5286, 0.314, 0.5592, 0.314, 0.5629, 0.3095, 0.563, 0.3096, 0.5592, 0.3489, 0.5182, 0.3489, 0.5219, 0.348, 0.5219, 0.3471, 0.5184, 0.314, 0.5556, 0.314, 0.5592, 0.3096, 0.5592, 0.3098, 0.5556, 0.3489, 0.5149, 0.3489, 0.5182, 0.3471, 0.5184, 0.3464, 0.5151, 0.314, 0.5524, 0.314, 0.5556, 0.3098, 0.5556, 0.3102, 0.5524, 0.3489, 0.5121, 0.3489, 0.5149, 0.3464, 0.5151, 0.3457, 0.5123, 0.314, 0.5497, 0.314, 0.5524, 0.3102, 0.5524, 0.3108, 0.5497, 0.314, 0.5741, 0.314, 0.5772, 0.3108, 0.5773, 0.3102, 0.5741, 0.3489, 0.5656, 0.3489, 0.5687, 0.3457, 0.5684, 0.3464, 0.5654, 0.314, 0.5705, 0.314, 0.5741, 0.3102, 0.5741, 0.3098, 0.5706, 0.3489, 0.5622, 0.3489, 0.5656, 0.3464, 0.5654, 0.3471, 0.562, 0.3102, 0.5524, 0.3098, 0.5556, 0.3058, 0.5557, 0.3066, 0.5525, 0.3457, 0.5123, 0.3464, 0.5151, 0.3439, 0.5158, 0.3426, 0.5131, 0.3108, 0.5497, 0.3102, 0.5524, 0.3066, 0.5525, 0.3077, 0.5498, 0.3102, 0.5741, 0.3108, 0.5773, 0.3077, 0.5773, 0.3066, 0.5742, 0.3464, 0.5654, 0.3457, 0.5684, 0.3426, 0.5676, 0.3439, 0.5648, 0.3098, 0.5706, 0.3102, 0.5741, 0.3066, 0.5742, 0.3058, 0.5706, 0.3471, 0.562, 0.3464, 0.5654, 0.3439, 0.5648, 0.3455, 0.5616, 0.3096, 0.5668, 0.3098, 0.5706, 0.3058, 0.5706, 0.3053, 0.5669, 0.348, 0.5584, 0.3471, 0.562, 0.3455, 0.5616, 0.3471, 0.5582, 0.3095, 0.563, 0.3096, 0.5668, 0.3053, 0.5669, 0.3051, 0.5631, 0.348, 0.5219, 0.3489, 0.5257, 0.3471, 0.5221, 0.3251, 0.5788, 0.325, 0.5782, 0.3289, 0.5782, 0.3289, 0.5788, 0.3096, 0.5592, 0.3095, 0.563, 0.3051, 0.5631, 0.3053, 0.5593, 0.3471, 0.5184, 0.348, 0.5219, 0.3471, 0.5221, 0.3455, 0.5188, 0.3098, 0.5556, 0.3096, 0.5592, 0.3053, 0.5593, 0.3058, 0.5557, 0.3464, 0.5151, 0.3471, 0.5184, 0.3455, 0.5188, 0.3439, 0.5158, 0.3471, 0.5582, 0.3455, 0.5616, 0.3439, 0.5609, 0.3464, 0.5578, 0.3051, 0.5631, 0.3053, 0.5669, 0.3014, 0.5671, 0.3011, 0.5632, 0.3471, 0.5221, 0.3489, 0.5257, 0.3464, 0.5225, 0.4566, 0.5218, 0.4566, 0.521, 0.4605, 0.521, 0.4605, 0.5218, 0.3053, 0.5593, 0.3051, 0.5631, 0.3011, 0.5632, 0.3014, 0.5595, 0.3455, 0.5188, 0.3471, 0.5221, 0.3464, 0.5225, 0.3439, 0.5195, 0.3058, 0.5557, 0.3053, 0.5593, 0.3014, 0.5595, 0.3021, 0.5559, 0.3439, 0.5158, 0.3455, 0.5188, 0.3439, 0.5195, 0.3417, 0.5168, 0.3066, 0.5525, 0.3058, 0.5557, 0.3021, 0.5559, 0.3033, 0.5527, 0.3426, 0.5131, 0.3439, 0.5158, 0.3417, 0.5168, 0.3398, 0.5144, 0.3426, 0.5676, 0.3415, 0.57, 0.3382, 0.5685, 0.3398, 0.5663, 0.3066, 0.5742, 0.3077, 0.5773, 0.3049, 0.5774, 0.3033, 0.5743, 0.3439, 0.5648, 0.3426, 0.5676, 0.3398, 0.5663, 0.3417, 0.5638, 0.3058, 0.5706, 0.3066, 0.5742, 0.3033, 0.5743, 0.3021, 0.5708, 0.3455, 0.5616, 0.3439, 0.5648, 0.3417, 0.5638, 0.3439, 0.5609, 0.3053, 0.5669, 0.3058, 0.5706, 0.3021, 0.5708, 0.3014, 0.5671, 0.3398, 0.5663, 0.3382, 0.5685, 0.3353, 0.5665, 0.3373, 0.5646, 0.3033, 0.5743, 0.3049, 0.5774, 0.3024, 0.5776, 0.3004, 0.5745, 0.3417, 0.5638, 0.3398, 0.5663, 0.3373, 0.5646, 0.3398, 0.5625, 0.3021, 0.5708, 0.3033, 0.5743, 0.3004, 0.5745, 0.2988, 0.571, 0.3439, 0.5609, 0.3417, 0.5638, 0.3398, 0.5625, 0.3426, 0.56, 0.3014, 0.5671, 0.3021, 0.5708, 0.2988, 0.571, 0.2979, 0.5673, 0.3464, 0.5578, 0.3439, 0.5609, 0.3426, 0.56, 0.3457, 0.5574, 0.3011, 0.5632, 0.3014, 0.5671, 0.2979, 0.5673, 0.2976, 0.5635, 0.3464, 0.5225, 0.3489, 0.5257, 0.3457, 0.523, 0.325, 0.5803, 0.325, 0.581, 0.3211, 0.581, 0.3211, 0.5803, 0.3014, 0.5595, 0.3011, 0.5632, 0.2976, 0.5635, 0.2979, 0.5597, 0.3439, 0.5195, 0.3464, 0.5225, 0.3457, 0.523, 0.3426, 0.5204, 0.3021, 0.5559, 0.3014, 0.5595, 0.2979, 0.5597, 0.2988, 0.5561, 0.3417, 0.5168, 0.3439, 0.5195, 0.3426, 0.5204, 0.3398, 0.5181, 0.3033, 0.5527, 0.3021, 0.5559, 0.2988, 0.5561, 0.3004, 0.5528, 0.3398, 0.5144, 0.3417, 0.5168, 0.3398, 0.5181, 0.3373, 0.5161, 0.3457, 0.523, 0.3489, 0.5257, 0.3451, 0.5236, 0.4566, 0.5264, 0.4566, 0.5257, 0.4605, 0.5257, 0.4605, 0.5264, 0.366, 0.584, 0.3657, 0.5801, 0.3692, 0.5801, 0.3694, 0.584, 0.3426, 0.5204, 0.3457, 0.523, 0.3451, 0.5236, 0.3415, 0.5216, 0.3669, 0.5876, 0.366, 0.584, 0.3694, 0.584, 0.3702, 0.5876, 0.3398, 0.5181, 0.3426, 0.5204, 0.3415, 0.5216, 0.3382, 0.5198, 0.3685, 0.591, 0.3669, 0.5876, 0.3702, 0.5876, 0.3714, 0.591, 0.3373, 0.5161, 0.3398, 0.5181, 0.3382, 0.5198, 0.3352, 0.5182, 0.3373, 0.5646, 0.3353, 0.5665, 0.3329, 0.564, 0.3352, 0.5625, 0.3353, 0.5145, 0.3373, 0.5161, 0.3352, 0.5182, 0.3329, 0.517, 0.3398, 0.5625, 0.3373, 0.5646, 0.3352, 0.5625, 0.3382, 0.5608, 0.3669, 0.5727, 0.3685, 0.5693, 0.3714, 0.5693, 0.3702, 0.5726, 0.3426, 0.56, 0.3398, 0.5625, 0.3382, 0.5608, 0.3415, 0.5589, 0.366, 0.5763, 0.3669, 0.5727, 0.3702, 0.5726, 0.3694, 0.5763, 0.3457, 0.5574, 0.3426, 0.56, 0.3415, 0.5589, 0.3451, 0.5568, 0.3657, 0.5801, 0.366, 0.5763, 0.3694, 0.5763, 0.3692, 0.5801, 0.3714, 0.5693, 0.373, 0.5663, 0.3758, 0.5663, 0.3747, 0.5693, 0.3382, 0.5608, 0.3352, 0.5625, 0.3337, 0.5601, 0.337, 0.5589, 0.3702, 0.5726, 0.3714, 0.5693, 0.3747, 0.5693, 0.3739, 0.5726, 0.3415, 0.5589, 0.3382, 0.5608, 0.337, 0.5589, 0.3407, 0.5576, 0.3694, 0.5763, 0.3702, 0.5726, 0.3739, 0.5726, 0.3734, 0.5763, 0.3451, 0.5568, 0.3415, 0.5589, 0.3407, 0.5576, 0.3447, 0.5561, 0.3692, 0.5801, 0.3694, 0.5763, 0.3734, 0.5763, 0.3732, 0.5801, 0.3451, 0.5236, 0.3489, 0.5257, 0.3447, 0.5242, 0.3249, 0.5824, 0.3248, 0.583, 0.321, 0.583, 0.3211, 0.5824, 0.3694, 0.584, 0.3692, 0.5801, 0.3732, 0.5801, 0.3734, 0.5839, 0.3415, 0.5216, 0.3451, 0.5236, 0.3447, 0.5242, 0.3407, 0.5229, 0.3702, 0.5876, 0.3694, 0.584, 0.3734, 0.5839, 0.3739, 0.5876, 0.3382, 0.5198, 0.3415, 0.5216, 0.3407, 0.5229, 0.337, 0.5216, 0.3714, 0.591, 0.3702, 0.5876, 0.3739, 0.5876, 0.3747, 0.591, 0.3352, 0.5182, 0.3382, 0.5198, 0.337, 0.5216, 0.3337, 0.5206, 0.373, 0.594, 0.3714, 0.591, 0.3747, 0.591, 0.3758, 0.594, 0.3734, 0.5839, 0.3732, 0.5801, 0.3776, 0.5801, 0.3777, 0.5839, 0.3407, 0.5229, 0.3447, 0.5242, 0.3444, 0.5249, 0.3402, 0.5243, 0.3739, 0.5876, 0.3734, 0.5839, 0.3777, 0.5839, 0.3779, 0.5876, 0.337, 0.5216, 0.3407, 0.5229, 0.3402, 0.5243, 0.3362, 0.5237, 0.3747, 0.591, 0.3739, 0.5876, 0.3779, 0.5876, 0.3783, 0.591, 0.3337, 0.5206, 0.337, 0.5216, 0.3362, 0.5237, 0.3328, 0.5232, 0.3758, 0.594, 0.3747, 0.591, 0.3783, 0.591, 0.3789, 0.594, 0.3747, 0.5693, 0.3758, 0.5663, 0.3789, 0.5663, 0.3783, 0.5693, 0.337, 0.5589, 0.3337, 0.5601, 0.3328, 0.5575, 0.3362, 0.5569, 0.3739, 0.5726, 0.3747, 0.5693, 0.3783, 0.5693, 0.3779, 0.5726, 0.3407, 0.5576, 0.337, 0.5589, 0.3362, 0.5569, 0.3402, 0.5562, 0.3734, 0.5763, 0.3739, 0.5726, 0.3779, 0.5726, 0.3777, 0.5763, 0.3447, 0.5561, 0.3407, 0.5576, 0.3402, 0.5562, 0.3444, 0.5554, 0.3732, 0.5801, 0.3734, 0.5763, 0.3777, 0.5763, 0.3776, 0.5801, 0.3447, 0.5242, 0.3489, 0.5257, 0.3444, 0.5249, 0.3249, 0.5782, 0.3249, 0.5788, 0.3211, 0.5788, 0.3211, 0.5782, 0.3362, 0.5569, 0.3328, 0.5575, 0.3325, 0.5549, 0.336, 0.5548, 0.3779, 0.5726, 0.3783, 0.5693, 0.3821, 0.5693, 0.3821, 0.5726, 0.3402, 0.5562, 0.3362, 0.5569, 0.336, 0.5548, 0.34, 0.5547, 0.3777, 0.5763, 0.3779, 0.5726, 0.3821, 0.5726, 0.3821, 0.5763, 0.3444, 0.5554, 0.3402, 0.5562, 0.34, 0.5547, 0.3443, 0.5547, 0.3776, 0.5801, 0.3777, 0.5763, 0.3821, 0.5763, 0.3821, 0.5801, 0.3444, 0.5249, 0.3489, 0.5257, 0.3443, 0.5257, 0.3251, 0.5803, 0.3251, 0.5796, 0.3289, 0.5796, 0.3289, 0.5803, 0.3777, 0.5839, 0.3776, 0.5801, 0.3821, 0.5801, 0.3821, 0.5839, 0.3402, 0.5243, 0.3444, 0.5249, 0.3443, 0.5257, 0.34, 0.5257, 0.3779, 0.5876, 0.3777, 0.5839, 0.3821, 0.5839, 0.3821, 0.5876, 0.3362, 0.5237, 0.3402, 0.5243, 0.34, 0.5257, 0.336, 0.5258, 0.3783, 0.591, 0.3779, 0.5876, 0.3821, 0.5876, 0.3821, 0.591, 0.3328, 0.5232, 0.3362, 0.5237, 0.336, 0.5258, 0.3325, 0.5259, 0.3789, 0.594, 0.3783, 0.591, 0.3821, 0.591, 0.3821, 0.594, 0.3783, 0.5693, 0.3789, 0.5663, 0.3821, 0.5663, 0.3821, 0.5693, 0.34, 0.5257, 0.3443, 0.5257, 0.3444, 0.5264, 0.3402, 0.5272, 0.3821, 0.5876, 0.3821, 0.5839, 0.3865, 0.5839, 0.3863, 0.5876, 0.336, 0.5258, 0.34, 0.5257, 0.3402, 0.5272, 0.3362, 0.5279, 0.3821, 0.591, 0.3821, 0.5876, 0.3863, 0.5876, 0.3859, 0.591, 0.3325, 0.5259, 0.336, 0.5258, 0.3362, 0.5279, 0.3328, 0.5286, 0.3821, 0.594, 0.3821, 0.591, 0.3859, 0.591, 0.3853, 0.594, 0.3821, 0.5693, 0.3821, 0.5663, 0.3853, 0.5663, 0.3859, 0.5693, 0.336, 0.5548, 0.3325, 0.5549, 0.3328, 0.5522, 0.3362, 0.5526, 0.3821, 0.5726, 0.3821, 0.5693, 0.3859, 0.5693, 0.3863, 0.5726, 0.34, 0.5547, 0.336, 0.5548, 0.3362, 0.5526, 0.3402, 0.5532, 0.3821, 0.5763, 0.3821, 0.5726, 0.3863, 0.5726, 0.3865, 0.5763, 0.3443, 0.5547, 0.34, 0.5547, 0.3402, 0.5532, 0.3444, 0.5539, 0.3821, 0.5801, 0.3821, 0.5763, 0.3865, 0.5763, 0.3866, 0.5801, 0.3443, 0.5257, 0.3489, 0.5257, 0.3444, 0.5264, 0.4566, 0.5189, 0.4566, 0.5183, 0.4605, 0.5183, 0.4605, 0.5189, 0.3821, 0.5839, 0.3821, 0.5801, 0.3866, 0.5801, 0.3865, 0.5839, 0.3863, 0.5726, 0.3859, 0.5693, 0.3895, 0.5693, 0.3903, 0.5726, 0.3402, 0.5532, 0.3362, 0.5526, 0.337, 0.5506, 0.3407, 0.5518, 0.3865, 0.5763, 0.3863, 0.5726, 0.3903, 0.5726, 0.3908, 0.5763, 0.3444, 0.5539, 0.3402, 0.5532, 0.3407, 0.5518, 0.3447, 0.5532, 0.3866, 0.5801, 0.3865, 0.5763, 0.3908, 0.5763, 0.391, 0.5801, 0.3444, 0.5264, 0.3489, 0.5257, 0.3447, 0.5271, 0.4566, 0.5243, 0.4566, 0.5237, 0.4605, 0.5237, 0.4605, 0.5243, 0.3865, 0.5839, 0.3866, 0.5801, 0.391, 0.5801, 0.3908, 0.5839, 0.3402, 0.5272, 0.3444, 0.5264, 0.3447, 0.5271, 0.3407, 0.5286, 0.3863, 0.5876, 0.3865, 0.5839, 0.3908, 0.5839, 0.3903, 0.5876, 0.3362, 0.5279, 0.3402, 0.5272, 0.3407, 0.5286, 0.337, 0.5299, 0.3859, 0.591, 0.3863, 0.5876, 0.3903, 0.5876, 0.3895, 0.591, 0.3328, 0.5286, 0.3362, 0.5279, 0.337, 0.5299, 0.3337, 0.5312, 0.3853, 0.594, 0.3859, 0.591, 0.3895, 0.591, 0.3884, 0.594, 0.3859, 0.5693, 0.3853, 0.5663, 0.3884, 0.5663, 0.3895, 0.5693, 0.3362, 0.5526, 0.3328, 0.5522, 0.3337, 0.5496, 0.337, 0.5506, 0.3903, 0.5876, 0.3908, 0.5839, 0.3947, 0.584, 0.394, 0.5876, 0.337, 0.5299, 0.3407, 0.5286, 0.3415, 0.5299, 0.3382, 0.5318, 0.3895, 0.591, 0.3903, 0.5876, 0.394, 0.5876, 0.3928, 0.591, 0.3337, 0.5312, 0.337, 0.5299, 0.3382, 0.5318, 0.3352, 0.5336, 0.3884, 0.594, 0.3895, 0.591, 0.3928, 0.591, 0.3912, 0.594, 0.3895, 0.5693, 0.3884, 0.5663, 0.3912, 0.5663, 0.3928, 0.5693, 0.337, 0.5506, 0.3337, 0.5496, 0.3352, 0.5472, 0.3382, 0.5487, 0.3903, 0.5726, 0.3895, 0.5693, 0.3928, 0.5693, 0.394, 0.5726, 0.3407, 0.5518, 0.337, 0.5506, 0.3382, 0.5487, 0.3415, 0.5505, 0.3908, 0.5763, 0.3903, 0.5726, 0.394, 0.5726, 0.3947, 0.5763, 0.3447, 0.5532, 0.3407, 0.5518, 0.3415, 0.5505, 0.3451, 0.5525, 0.391, 0.5801, 0.3908, 0.5763, 0.3947, 0.5763, 0.395, 0.5801, 0.3447, 0.5271, 0.3489, 0.5257, 0.3451, 0.5278, 0.325, 0.5782, 0.325, 0.5776, 0.3288, 0.5776, 0.3289, 0.5782, 0.3908, 0.5839, 0.391, 0.5801, 0.395, 0.5801, 0.3947, 0.584, 0.3407, 0.5286, 0.3447, 0.5271, 0.3451, 0.5278, 0.3415, 0.5299, 0.3415, 0.5505, 0.3382, 0.5487, 0.3398, 0.5471, 0.3426, 0.5494, 0.3947, 0.5763, 0.394, 0.5726, 0.3973, 0.5727, 0.3982, 0.5763, 0.3451, 0.5525, 0.3415, 0.5505, 0.3426, 0.5494, 0.3457, 0.552, 0.395, 0.5801, 0.3947, 0.5763, 0.3982, 0.5763, 0.3985, 0.5801, 0.3451, 0.5278, 0.3489, 0.5257, 0.3457, 0.5284, 0.4566, 0.5225, 0.4566, 0.5218, 0.4605, 0.5218, 0.4605, 0.5225, 0.3947, 0.584, 0.395, 0.5801, 0.3985, 0.5801, 0.3982, 0.584, 0.3415, 0.5299, 0.3451, 0.5278, 0.3457, 0.5284, 0.3426, 0.531, 0.394, 0.5876, 0.3947, 0.584, 0.3982, 0.584, 0.3973, 0.5876, 0.3382, 0.5318, 0.3415, 0.5299, 0.3426, 0.531, 0.3398, 0.5335, 0.3928, 0.591, 0.394, 0.5876, 0.3973, 0.5876, 0.3957, 0.591, 0.3352, 0.5336, 0.3382, 0.5318, 0.3398, 0.5335, 0.3373, 0.5357, 0.3352, 0.5472, 0.3329, 0.5459, 0.3353, 0.5435, 0.3373, 0.5451, 0.3329, 0.535, 0.3352, 0.5336, 0.3373, 0.5357, 0.3353, 0.5375, 0.3382, 0.5487, 0.3352, 0.5472, 0.3373, 0.5451, 0.3398, 0.5471, 0.394, 0.5726, 0.3928, 0.5693, 0.3957, 0.5693, 0.3973, 0.5727, 0.2645, 0.5737, 0.263, 0.5702, 0.2662, 0.57, 0.2674, 0.5735, 0.3373, 0.5357, 0.3398, 0.5335, 0.3417, 0.5348, 0.3398, 0.5374, 0.2666, 0.5768, 0.2645, 0.5737, 0.2674, 0.5735, 0.269, 0.5767, 0.3353, 0.5375, 0.3373, 0.5357, 0.3398, 0.5374, 0.3382, 0.5395, 0.3398, 0.5471, 0.3373, 0.5451, 0.3398, 0.5434, 0.3417, 0.5457, 0.263, 0.5553, 0.2645, 0.5521, 0.2674, 0.5519, 0.2662, 0.5551, 0.3426, 0.5494, 0.3398, 0.5471, 0.3417, 0.5457, 0.3439, 0.5485, 0.2621, 0.5589, 0.263, 0.5553, 0.2662, 0.5551, 0.2655, 0.5586, 0.3457, 0.552, 0.3426, 0.5494, 0.3439, 0.5485, 0.3464, 0.5515, 0.2617, 0.5627, 0.2621, 0.5589, 0.2655, 0.5586, 0.2653, 0.5624, 0.3457, 0.5284, 0.3489, 0.5257, 0.3464, 0.5288, 0.3249, 0.5788, 0.325, 0.5796, 0.3211, 0.5796, 0.3211, 0.5788, 0.2621, 0.5665, 0.2617, 0.5627, 0.2653, 0.5624, 0.2655, 0.5662, 0.3426, 0.531, 0.3457, 0.5284, 0.3464, 0.5288, 0.3439, 0.5319, 0.263, 0.5702, 0.2621, 0.5665, 0.2655, 0.5662, 0.2662, 0.57, 0.3398, 0.5335, 0.3426, 0.531, 0.3439, 0.5319, 0.3417, 0.5348, 0.3464, 0.5515, 0.3439, 0.5485, 0.3455, 0.5478, 0.3471, 0.5511, 0.2653, 0.5624, 0.2655, 0.5586, 0.2694, 0.5585, 0.2693, 0.5622, 0.3464, 0.5288, 0.3489, 0.5257, 0.3471, 0.5292, 0.4566, 0.5279, 0.4566, 0.5272, 0.4605, 0.5272, 0.4605, 0.5279, 0.2655, 0.5662, 0.2653, 0.5624, 0.2693, 0.5622, 0.2694, 0.566, 0.3439, 0.5319, 0.3464, 0.5288, 0.3471, 0.5292, 0.3455, 0.5326, 0.2662, 0.57, 0.2655, 0.5662, 0.2694, 0.566, 0.27, 0.5698, 0.3417, 0.5348, 0.3439, 0.5319, 0.3455, 0.5326, 0.3439, 0.5358, 0.2674, 0.5735, 0.2662, 0.57, 0.27, 0.5698, 0.2708, 0.5733, 0.3398, 0.5374, 0.3417, 0.5348, 0.3439, 0.5358, 0.3426, 0.5387, 0.269, 0.5767, 0.2674, 0.5735, 0.2708, 0.5733, 0.2719, 0.5765, 0.3382, 0.5395, 0.3398, 0.5374, 0.3426, 0.5387, 0.3415, 0.541, 0.3417, 0.5457, 0.3398, 0.5434, 0.3426, 0.5421, 0.3439, 0.5447, 0.2662, 0.5551, 0.2674, 0.5519, 0.2708, 0.5517, 0.27, 0.5549, 0.3439, 0.5485, 0.3417, 0.5457, 0.3439, 0.5447, 0.3455, 0.5478, 0.2655, 0.5586, 0.2662, 0.5551, 0.27, 0.5549, 0.2694, 0.5585, 0.3426, 0.5387, 0.3439, 0.5358, 0.3464, 0.5364, 0.3457, 0.5394, 0.2719, 0.5765, 0.2708, 0.5733, 0.2744, 0.5732, 0.275, 0.5764, 0.2708, 0.5517, 0.2719, 0.549, 0.275, 0.5489, 0.2744, 0.5516, 0.3439, 0.5447, 0.3426, 0.5421, 0.3457, 0.5413, 0.3464, 0.5441, 0.27, 0.5549, 0.2708, 0.5517, 0.2744, 0.5516, 0.274, 0.5548, 0.3455, 0.5478, 0.3439, 0.5447, 0.3464, 0.5441, 0.3471, 0.5474, 0.2694, 0.5585, 0.27, 0.5549, 0.274, 0.5548, 0.2737, 0.5583, 0.3471, 0.5511, 0.3455, 0.5478, 0.3471, 0.5474, 0.348, 0.5509, 0.2693, 0.5622, 0.2694, 0.5585, 0.2737, 0.5583, 0.2736, 0.5621, 0.3471, 0.5292, 0.3489, 0.5257, 0.348, 0.5294, 0.3251, 0.5818, 0.3251, 0.581, 0.3289, 0.581, 0.3289, 0.5818, 0.2694, 0.566, 0.2693, 0.5622, 0.2736, 0.5621, 0.2737, 0.5659, 0.3455, 0.5326, 0.3471, 0.5292, 0.348, 0.5294, 0.3471, 0.5331, 0.27, 0.5698, 0.2694, 0.566, 0.2737, 0.5659, 0.274, 0.5697, 0.3439, 0.5358, 0.3455, 0.5326, 0.3471, 0.5331, 0.3464, 0.5364, 0.2708, 0.5733, 0.27, 0.5698, 0.274, 0.5697, 0.2744, 0.5732, 0.2736, 0.5621, 0.2737, 0.5583, 0.2782, 0.5583, 0.2782, 0.5621, 0.348, 0.5294, 0.3489, 0.5257, 0.3489, 0.5295, 0.325, 0.581, 0.3249, 0.5818, 0.3211, 0.5818, 0.3211, 0.581, 0.2737, 0.5659, 0.2736, 0.5621, 0.2782, 0.5621, 0.2782, 0.5659, 0.3471, 0.5331, 0.348, 0.5294, 0.3489, 0.5295, 0.3489, 0.5332, 0.274, 0.5697, 0.2737, 0.5659, 0.2782, 0.5659, 0.2782, 0.5697, 0.3464, 0.5364, 0.3471, 0.5331, 0.3489, 0.5332, 0.3489, 0.5367, 0.2744, 0.5732, 0.274, 0.5697, 0.2782, 0.5697, 0.2782, 0.5732, 0.3457, 0.5394, 0.3464, 0.5364, 0.3489, 0.5367, 0.3489, 0.5397, 0.275, 0.5764, 0.2744, 0.5732, 0.2782, 0.5732, 0.2782, 0.5764, 0.2744, 0.5516, 0.275, 0.5489, 0.2782, 0.5489, 0.2782, 0.5516, 0.3464, 0.5441, 0.3457, 0.5413, 0.3489, 0.541, 0.3489, 0.5439, 0.274, 0.5548, 0.2744, 0.5516, 0.2782, 0.5516, 0.2782, 0.5548, 0.3471, 0.5474, 0.3464, 0.5441, 0.3489, 0.5439, 0.3489, 0.5472, 0.2737, 0.5583, 0.274, 0.5548, 0.2782, 0.5548, 0.2782, 0.5583, 0.348, 0.5509, 0.3471, 0.5474, 0.3489, 0.5472, 0.3489, 0.5509, 0.2782, 0.5764, 0.2782, 0.5732, 0.2819, 0.5732, 0.2814, 0.5764, 0.2782, 0.5516, 0.2782, 0.5489, 0.2814, 0.5489, 0.2819, 0.5516, 0.3489, 0.5439, 0.3489, 0.541, 0.3521, 0.5413, 0.3514, 0.5441, 0.2782, 0.5548, 0.2782, 0.5516, 0.2819, 0.5516, 0.2823, 0.5548, 0.3489, 0.5472, 0.3489, 0.5439, 0.3514, 0.5441, 0.3506, 0.5474, 0.2782, 0.5583, 0.2782, 0.5548, 0.2823, 0.5548, 0.2826, 0.5583, 0.3489, 0.5509, 0.3489, 0.5472, 0.3506, 0.5474, 0.3498, 0.5509, 0.2782, 0.5621, 0.2782, 0.5583, 0.2826, 0.5583, 0.2827, 0.5621, 0.3489, 0.5295, 0.3489, 0.5257, 0.3498, 0.5294, 0.3251, 0.5796, 0.3251, 0.5788, 0.3289, 0.5788, 0.3289, 0.5796, 0.2782, 0.5659, 0.2782, 0.5621, 0.2827, 0.5621, 0.2826, 0.5659, 0.3489, 0.5332, 0.3489, 0.5295, 0.3498, 0.5294, 0.3506, 0.5331, 0.2782, 0.5697, 0.2782, 0.5659, 0.2826, 0.5659, 0.2823, 0.5697, 0.3489, 0.5367, 0.3489, 0.5332, 0.3506, 0.5331, 0.3514, 0.5364, 0.2782, 0.5732, 0.2782, 0.5697, 0.2823, 0.5697, 0.2819, 0.5732, 0.3489, 0.5397, 0.3489, 0.5367, 0.3514, 0.5364, 0.3521, 0.5394, 0.3498, 0.5294, 0.3489, 0.5257, 0.3506, 0.5292, 0.4566, 0.5203, 0.4566, 0.5196, 0.4605, 0.5196, 0.4605, 0.5203, 0.2826, 0.5659, 0.2827, 0.5621, 0.287, 0.5622, 0.2869, 0.566, 0.3506, 0.5331, 0.3498, 0.5294, 0.3506, 0.5292, 0.3523, 0.5326, 0.2823, 0.5697, 0.2826, 0.5659, 0.2869, 0.566, 0.2864, 0.5698, 0.3514, 0.5364, 0.3506, 0.5331, 0.3523, 0.5326, 0.3538, 0.5358, 0.2819, 0.5732, 0.2823, 0.5697, 0.2864, 0.5698, 0.2855, 0.5733, 0.3521, 0.5394, 0.3514, 0.5364, 0.3538, 0.5358, 0.3552, 0.5387, 0.2814, 0.5764, 0.2819, 0.5732, 0.2855, 0.5733, 0.2844, 0.5765, 0.2819, 0.5516, 0.2814, 0.5489, 0.2844, 0.549, 0.2855, 0.5517, 0.3514, 0.5441, 0.3521, 0.5413, 0.3552, 0.5421, 0.3538, 0.5447, 0.2823, 0.5548, 0.2819, 0.5516, 0.2855, 0.5517, 0.2864, 0.5549, 0.3506, 0.5474, 0.3514, 0.5441, 0.3538, 0.5447, 0.3523, 0.5478, 0.2826, 0.5583, 0.2823, 0.5548, 0.2864, 0.5549, 0.2869, 0.5585, 0.3498, 0.5509, 0.3506, 0.5474, 0.3523, 0.5478, 0.3506, 0.5511, 0.2827, 0.5621, 0.2826, 0.5583, 0.2869, 0.5585, 0.287, 0.5622, 0.3563, 0.541, 0.3552, 0.5387, 0.358, 0.5374, 0.3596, 0.5395, 0.3538, 0.5447, 0.3552, 0.5421, 0.358, 0.5434, 0.356, 0.5457, 0.2864, 0.5549, 0.2855, 0.5517, 0.2889, 0.5519, 0.2901, 0.5551, 0.3523, 0.5478, 0.3538, 0.5447, 0.356, 0.5457, 0.3538, 0.5485, 0.2869, 0.5585, 0.2864, 0.5549, 0.2901, 0.5551, 0.2908, 0.5586, 0.3506, 0.5511, 0.3523, 0.5478, 0.3538, 0.5485, 0.3514, 0.5515, 0.287, 0.5622, 0.2869, 0.5585, 0.2908, 0.5586, 0.291, 0.5624, 0.3506, 0.5292, 0.3489, 0.5257, 0.3514, 0.5288, 0.4566, 0.5257, 0.4566, 0.525, 0.4605, 0.525, 0.4605, 0.5257, 0.2869, 0.566, 0.287, 0.5622, 0.291, 0.5624, 0.2908, 0.5662, 0.3523, 0.5326, 0.3506, 0.5292, 0.3514, 0.5288, 0.3538, 0.5319, 0.2864, 0.5698, 0.2869, 0.566, 0.2908, 0.5662, 0.2901, 0.57, 0.3538, 0.5358, 0.3523, 0.5326, 0.3538, 0.5319, 0.356, 0.5348, 0.2855, 0.5733, 0.2864, 0.5698, 0.2901, 0.57, 0.2889, 0.5735, 0.3552, 0.5387, 0.3538, 0.5358, 0.356, 0.5348, 0.358, 0.5374, 0.2844, 0.5765, 0.2855, 0.5733, 0.2889, 0.5735, 0.2873, 0.5767, 0.2908, 0.5662, 0.291, 0.5624, 0.2946, 0.5627, 0.2942, 0.5665, 0.3538, 0.5319, 0.3514, 0.5288, 0.3521, 0.5284, 0.3551, 0.531, 0.2901, 0.57, 0.2908, 0.5662, 0.2942, 0.5665, 0.2933, 0.5702, 0.356, 0.5348, 0.3538, 0.5319, 0.3551, 0.531, 0.358, 0.5335, 0.2889, 0.5735, 0.2901, 0.57, 0.2933, 0.5702, 0.2918, 0.5737, 0.358, 0.5374, 0.356, 0.5348, 0.358, 0.5335, 0.3605, 0.5357, 0.2873, 0.5767, 0.2889, 0.5735, 0.2918, 0.5737, 0.2898, 0.5768, 0.3596, 0.5395, 0.358, 0.5374, 0.3605, 0.5357, 0.3625, 0.5375, 0.356, 0.5457, 0.358, 0.5434, 0.3605, 0.5451, 0.358, 0.5471, 0.2901, 0.5551, 0.2889, 0.5519, 0.2918, 0.5521, 0.2933, 0.5553, 0.3538, 0.5485, 0.356, 0.5457, 0.358, 0.5471, 0.3552, 0.5494, 0.2908, 0.5586, 0.2901, 0.5551, 0.2933, 0.5553, 0.2942, 0.5589, 0.3514, 0.5515, 0.3538, 0.5485, 0.3552, 0.5494, 0.3521, 0.552, 0.291, 0.5624, 0.2908, 0.5586, 0.2942, 0.5589, 0.2946, 0.5627, 0.3514, 0.5288, 0.3489, 0.5257, 0.3521, 0.5284, 0.4566, 0.5237, 0.4566, 0.5232, 0.4605, 0.5232, 0.4605, 0.5237, 0.358, 0.5471, 0.3605, 0.5451, 0.3625, 0.5472, 0.3596, 0.5487, 0.4028, 0.5733, 0.4043, 0.5699, 0.4072, 0.5699, 0.406, 0.5733, 0.3552, 0.5494, 0.358, 0.5471, 0.3596, 0.5487, 0.3563, 0.5505, 0.4019, 0.577, 0.4028, 0.5733, 0.406, 0.5733, 0.4053, 0.577, 0.3521, 0.552, 0.3552, 0.5494, 0.3563, 0.5505, 0.3526, 0.5525, 0.4015, 0.5808, 0.4019, 0.577, 0.4053, 0.577, 0.4051, 0.5808, 0.3521, 0.5284, 0.3489, 0.5257, 0.3526, 0.5278, 0.3248, 0.5776, 0.3249, 0.5782, 0.3211, 0.5782, 0.321, 0.5776, 0.4019, 0.5846, 0.4015, 0.5808, 0.4051, 0.5808, 0.4053, 0.5846, 0.3551, 0.531, 0.3521, 0.5284, 0.3526, 0.5278, 0.3563, 0.5299, 0.4028, 0.5883, 0.4019, 0.5846, 0.4053, 0.5846, 0.406, 0.5883, 0.358, 0.5335, 0.3551, 0.531, 0.3563, 0.5299, 0.3596, 0.5318, 0.4043, 0.5917, 0.4028, 0.5883, 0.406, 0.5883, 0.4072, 0.5917, 0.3605, 0.5357, 0.358, 0.5335, 0.3596, 0.5318, 0.3625, 0.5336, 0.3605, 0.5451, 0.3625, 0.5435, 0.3649, 0.5459, 0.3625, 0.5472, 0.3625, 0.5375, 0.3605, 0.5357, 0.3625, 0.5336, 0.3649, 0.535, 0.406, 0.5883, 0.4053, 0.5846, 0.4092, 0.5846, 0.4097, 0.5883, 0.3596, 0.5318, 0.3563, 0.5299, 0.3571, 0.5286, 0.3608, 0.5299, 0.4072, 0.5917, 0.406, 0.5883, 0.4097, 0.5883, 0.4106, 0.5917, 0.3625, 0.5336, 0.3596, 0.5318, 0.3608, 0.5299, 0.364, 0.5312, 0.4088, 0.5946, 0.4072, 0.5917, 0.4106, 0.5917, 0.4117, 0.5946, 0.4072, 0.5699, 0.4088, 0.567, 0.4117, 0.567, 0.4106, 0.5699, 0.3596, 0.5487, 0.3625, 0.5472, 0.364, 0.5496, 0.3608, 0.5506, 0.406, 0.5733, 0.4072, 0.5699, 0.4106, 0.5699, 0.4097, 0.5733, 0.3563, 0.5505, 0.3596, 0.5487, 0.3608, 0.5506, 0.3571, 0.5518, 0.4053, 0.577, 0.406, 0.5733, 0.4097, 0.5733, 0.4092, 0.577, 0.3526, 0.5525, 0.3563, 0.5505, 0.3571, 0.5518, 0.353, 0.5532, 0.4051, 0.5808, 0.4053, 0.577, 0.4092, 0.577, 0.4091, 0.5808, 0.3526, 0.5278, 0.3489, 0.5257, 0.353, 0.5271, 0.325, 0.5796, 0.325, 0.5803, 0.3211, 0.5803, 0.3211, 0.5796, 0.4053, 0.5846, 0.4051, 0.5808, 0.4091, 0.5808, 0.4092, 0.5846, 0.3563, 0.5299, 0.3526, 0.5278, 0.353, 0.5271, 0.3571, 0.5286, 0.3571, 0.5518, 0.3608, 0.5506, 0.3615, 0.5526, 0.3576, 0.5532, 0.4092, 0.577, 0.4097, 0.5733, 0.4138, 0.5733, 0.4135, 0.5769, 0.353, 0.5532, 0.3571, 0.5518, 0.3576, 0.5532, 0.3533, 0.5539, 0.4091, 0.5808, 0.4092, 0.577, 0.4135, 0.5769, 0.4134, 0.5808, 0.353, 0.5271, 0.3489, 0.5257, 0.3533, 0.5264, 0.4566, 0.5291, 0.4566, 0.5286, 0.4605, 0.5286, 0.4605, 0.5291, 0.4092, 0.5846, 0.4091, 0.5808, 0.4134, 0.5808, 0.4135, 0.5846, 0.3571, 0.5286, 0.353, 0.5271, 0.3533, 0.5264, 0.3576, 0.5272, 0.4097, 0.5883, 0.4092, 0.5846, 0.4135, 0.5846, 0.4138, 0.5883, 0.3608, 0.5299, 0.3571, 0.5286, 0.3576, 0.5272, 0.3615, 0.5279, 0.4106, 0.5917, 0.4097, 0.5883, 0.4138, 0.5883, 0.4142, 0.5916, 0.364, 0.5312, 0.3608, 0.5299, 0.3615, 0.5279, 0.365, 0.5286, 0.4117, 0.5946, 0.4106, 0.5917, 0.4142, 0.5916, 0.4147, 0.5946, 0.4106, 0.5699, 0.4117, 0.567, 0.4147, 0.567, 0.4142, 0.5699, 0.3608, 0.5506, 0.364, 0.5496, 0.365, 0.5522, 0.3615, 0.5526, 0.4097, 0.5733, 0.4106, 0.5699, 0.4142, 0.5699, 0.4138, 0.5733, 0.3615, 0.5279, 0.3576, 0.5272, 0.3578, 0.5257, 0.3618, 0.5258, 0.4142, 0.5916, 0.4138, 0.5883, 0.4179, 0.5883, 0.4179, 0.5916, 0.365, 0.5286, 0.3615, 0.5279, 0.3618, 0.5258, 0.3653, 0.5259, 0.4147, 0.5946, 0.4142, 0.5916, 0.4179, 0.5916, 0.4179, 0.5946, 0.4142, 0.5699, 0.4147, 0.567, 0.4179, 0.567, 0.4179, 0.5699, 0.3615, 0.5526, 0.365, 0.5522, 0.3653, 0.5549, 0.3618, 0.5548, 0.4138, 0.5733, 0.4142, 0.5699, 0.4179, 0.5699, 0.4179, 0.5733, 0.3576, 0.5532, 0.3615, 0.5526, 0.3618, 0.5548, 0.3578, 0.5547, 0.4135, 0.5769, 0.4138, 0.5733, 0.4179, 0.5733, 0.4179, 0.5769, 0.3533, 0.5539, 0.3576, 0.5532, 0.3578, 0.5547, 0.3534, 0.5547, 0.4134, 0.5808, 0.4135, 0.5769, 0.4179, 0.5769, 0.4179, 0.5808, 0.3533, 0.5264, 0.3489, 0.5257, 0.3534, 0.5257, 0.325, 0.583, 0.325, 0.5824, 0.3289, 0.5824, 0.3288, 0.583, 0.4135, 0.5846, 0.4134, 0.5808, 0.4179, 0.5808, 0.4179, 0.5846, 0.3576, 0.5272, 0.3533, 0.5264, 0.3534, 0.5257, 0.3578, 0.5257, 0.4138, 0.5883, 0.4135, 0.5846, 0.4179, 0.5846, 0.4179, 0.5883, 0.3131, 0.5814, 0.3127, 0.5852, 0.3118, 0.5851, 0.3131, 0.5814, 0.3118, 0.5851, 0.311, 0.5848, 0.3131, 0.5814, 0.311, 0.5848, 0.3102, 0.5844, 0.3131, 0.5814, 0.3102, 0.5844, 0.3096, 0.5838, 0.3131, 0.5814, 0.3096, 0.5838, 0.3091, 0.5832, 0.3131, 0.5814, 0.3091, 0.5832, 0.3088, 0.5825, 0.3131, 0.5814, 0.3088, 0.5825, 0.3086, 0.5818, 0.3131, 0.5814, 0.3086, 0.5818, 0.3086, 0.581, 0.3131, 0.5814, 0.3086, 0.581, 0.3088, 0.5803, 0.3131, 0.5814, 0.3088, 0.5803, 0.3091, 0.5796, 0.3131, 0.5814, 0.3091, 0.5796, 0.3096, 0.579, 0.3131, 0.5814, 0.3096, 0.579, 0.3102, 0.5784, 0.3131, 0.5814, 0.3102, 0.5784, 0.311, 0.578, 0.3131, 0.5814, 0.311, 0.578, 0.3118, 0.5777, 0.3131, 0.5814, 0.3118, 0.5777, 0.3127, 0.5776, 0.3131, 0.5814, 0.3127, 0.5776, 0.3135, 0.5776, 0.3131, 0.5814, 0.3135, 0.5776, 0.3144, 0.5777, 0.3131, 0.5814, 0.3144, 0.5777, 0.3152, 0.578, 0.3131, 0.5814, 0.3152, 0.578, 0.316, 0.5784, 0.3131, 0.5814, 0.316, 0.5784, 0.3166, 0.579, 0.3131, 0.5814, 0.3166, 0.579, 0.3171, 0.5796, 0.3131, 0.5814, 0.3171, 0.5796, 0.3174, 0.5803, 0.3131, 0.5814, 0.3174, 0.5803, 0.3176, 0.581, 0.3131, 0.5814, 0.3176, 0.581, 0.3176, 0.5818, 0.3131, 0.5814, 0.3176, 0.5818, 0.3174, 0.5825, 0.3131, 0.5814, 0.3174, 0.5825, 0.3171, 0.5832, 0.3131, 0.5814, 0.3171, 0.5832, 0.3166, 0.5838, 0.3131, 0.5814, 0.3166, 0.5838, 0.316, 0.5844, 0.3131, 0.5814, 0.316, 0.5844, 0.3152, 0.5848, 0.3131, 0.5814, 0.3152, 0.5848, 0.3144, 0.5851, 0.3131, 0.5814, 0.3144, 0.5851, 0.3135, 0.5852, 0.3131, 0.5814, 0.3135, 0.5852, 0.3127, 0.5852, 0.4323, 0.4399, 0.4424, 0.4493, 0.4332, 0.4689, 0.4173, 0.487, 0.4008, 0.4726, 0.3854, 0.4573, 0.4083, 0.4458, 0.4782, 0.4574, 0.4624, 0.4574, 0.4632, 0.4268, 0.479, 0.4268, 0.4764, 0.4809, 0.4641, 0.4809, 0.4641, 0.4683, 0.4764, 0.4683, 0.4346, 0.5618, 0.4111, 0.561, 0.4145, 0.5391, 0.4364, 0.5399, 0.3768, 0.5072, 0.4004, 0.5069, 0.4015, 0.5288, 0.3796, 0.5291, 0.4225, 0.4328, 0.4106, 0.4406, 0.3816, 0.4313, 0.3832, 0.4217, 0.2707, 0.4579, 0.2788, 0.4474, 0.3046, 0.4504, 0.3293, 0.4586, 0.317, 0.4758, 0.3034, 0.4922, 0.2845, 0.4765, 0.3806, 0.5019, 0.3964, 0.5017, 0.4004, 0.5069, 0.3768, 0.5072, 0.4305, 0.567, 0.4147, 0.5664, 0.4111, 0.561, 0.4346, 0.5618, 0.2875, 0.4391, 0.3008, 0.4452, 0.3046, 0.4504, 0.2788, 0.4474, 0.4782, 0.4917, 0.4624, 0.4917, 0.4641, 0.4809, 0.4764, 0.4809, 0.4624, 0.4574, 0.4782, 0.4574, 0.4764, 0.4683, 0.4641, 0.4683, 0.4499, 0.4582, 0.4395, 0.4675, 0.4332, 0.4689, 0.4424, 0.4493, 0.2773, 0.4757, 0.2653, 0.4679, 0.2707, 0.4579, 0.2845, 0.4765, 0.4106, 0.4406, 0.4225, 0.4328, 0.4323, 0.4399, 0.4083, 0.4458, 0.4566, 0.5167, 0.4566, 0.5033, 0.46, 0.5017, 0.46, 0.5183, 0.4624, 0.4917, 0.4782, 0.4917, 0.479, 0.5222, 0.4632, 0.5222, 0.4522, 0.5844, 0.4364, 0.5846, 0.4364, 0.5612, 0.4522, 0.561, 0.3008, 0.4452, 0.2875, 0.4391, 0.3242, 0.4228, 0.3276, 0.4321, 0.2626, 0.5029, 0.2741, 0.5017, 0.2761, 0.5046, 0.2617, 0.5061, 0.4522, 0.561, 0.4681, 0.5612, 0.4681, 0.5845, 0.4522, 0.5843, 0.4395, 0.4675, 0.4499, 0.4582, 0.4592, 0.4923, 0.4477, 0.4927, 0.2653, 0.4679, 0.2773, 0.4757, 0.2741, 0.5017, 0.2626, 0.5029, 0.2756, 0.5486, 0.2807, 0.5243, 0.2934, 0.5245, 0.2976, 0.5489, 0.4008, 0.4726, 0.4173, 0.487, 0.3927, 0.5017, 0.3836, 0.4932, 0.3796, 0.5291, 0.4015, 0.5288, 0.3974, 0.5539, 0.3846, 0.554, 0.3854, 0.4573, 0.4008, 0.4726, 0.3747, 0.485, 0.3657, 0.4766, 0.4364, 0.5399, 0.4145, 0.5391, 0.4203, 0.5144, 0.433, 0.5148, 0.3034, 0.4922, 0.317, 0.4758, 0.3371, 0.4934, 0.3298, 0.503, 0.317, 0.4758, 0.3293, 0.4586, 0.3517, 0.4745, 0.3444, 0.4841, 0.3105, 0.5128, 0.3325, 0.5121, 0.3291, 0.5365, 0.3163, 0.537, 0.3298, 0.503, 0.3371, 0.4934, 0.3453, 0.4945, 0.3342, 0.5088, 0.2811, 0.5797, 0.2811, 0.591, 0.2617, 0.5939, 0.2617, 0.5768, 0.38, 0.4199, 0.378, 0.4319, 0.3709, 0.4311, 0.3729, 0.419, 0.3832, 0.4217, 0.3816, 0.4313, 0.378, 0.4319, 0.38, 0.4199, 0.3276, 0.4321, 0.3242, 0.4228, 0.3273, 0.4209, 0.3316, 0.4325, 0.4632, 0.5222, 0.479, 0.5222, 0.481, 0.5253, 0.4613, 0.5253, 0.4678, 0.5318, 0.4678, 0.5485, 0.4566, 0.5485, 0.4566, 0.5318, 0.3316, 0.4325, 0.3273, 0.4209, 0.3341, 0.419, 0.3384, 0.4307, 0.4613, 0.5253, 0.481, 0.5253, 0.4812, 0.5299, 0.4615, 0.5299, 0.2976, 0.5943, 0.2976, 0.5776, 0.3031, 0.5777, 0.3031, 0.5944, 0.4465, 0.4957, 0.4609, 0.4952, 0.4613, 0.5012, 0.4469, 0.5017, 0.479, 0.4268, 0.4632, 0.4268, 0.4613, 0.4237, 0.481, 0.4237, 0.4477, 0.4927, 0.4592, 0.4923, 0.4609, 0.4952, 0.4465, 0.4957, 0.321, 0.5793, 0.321, 0.5926, 0.3176, 0.5943, 0.3176, 0.5776, 0.363, 0.57, 0.363, 0.5867, 0.3518, 0.5867, 0.3518, 0.57, 0.3086, 0.5776, 0.3086, 0.5943, 0.3031, 0.5944, 0.3031, 0.5777, 0.2617, 0.5061, 0.2761, 0.5046, 0.2769, 0.5106, 0.2626, 0.5121, 0.481, 0.4237, 0.4613, 0.4237, 0.4615, 0.419, 0.4812, 0.4191, 0.3342, 0.5088, 0.3453, 0.4945, 0.3512, 0.4978, 0.3402, 0.5121, 0.2953, 0.5768, 0.2953, 0.5939, 0.2882, 0.5939, 0.2882, 0.5768, 0.3163, 0.537, 0.3291, 0.5365, 0.3322, 0.5424, 0.2976, 0.5437, 0.3518, 0.5728, 0.3518, 0.5842, 0.3325, 0.587, 0.3325, 0.57, 0.2934, 0.5245, 0.2807, 0.5243, 0.2617, 0.5181, 0.2975, 0.5186, 0.3846, 0.554, 0.3974, 0.5539, 0.4014, 0.5598, 0.3657, 0.5603, 0.3444, 0.4841, 0.3517, 0.4745, 0.3597, 0.4755, 0.3487, 0.4898, 0.433, 0.5148, 0.4203, 0.5144, 0.4015, 0.5077, 0.4361, 0.5089, 0.4566, 0.5318, 0.4566, 0.561, 0.4364, 0.561, 0.4364, 0.5318, 0.4566, 0.5017, 0.4566, 0.5318, 0.4364, 0.5318, 0.4364, 0.5017, 0.2976, 0.5437, 0.3322, 0.5424, 0.3325, 0.5485, 0.2979, 0.5497, 0.2882, 0.5768, 0.2882, 0.5939, 0.2811, 0.5939, 0.2811, 0.5768, 0.2975, 0.5186, 0.2617, 0.5181, 0.2619, 0.5121, 0.2976, 0.5125, 0.3657, 0.5603, 0.4014, 0.5598, 0.4015, 0.5658, 0.3658, 0.5663, 0.3487, 0.4898, 0.3597, 0.4755, 0.3657, 0.4788, 0.3547, 0.4931, 0.4361, 0.5089, 0.4015, 0.5077, 0.4018, 0.5017, 0.4364, 0.5029])
me_sphere.materials.append(mat_characters)
me_sphere.use_remesh_preserve_volume = False
me_sphere.use_remesh_preserve_attributes = False
me_sphere.use_mirror_vertex_groups = False
me_sphere.update()
arm_armature = bpy.data.armatures.new('Armature')  # bones are not reproduced

# ---- objects
ob_armature = bpy.data.objects.new('Armature', arm_armature)
ob_body0lightbrown = bpy.data.objects.new('Body0lightbrown', me_sphere)

# ---- transforms, parenting, visibility, modifiers, constraints
ob_armature.location = (0.0, 0.0, 0.0)
ob_armature.scale = (0.4333, 0.4333, 0.4333)
ob_armature.lineart.crease_threshold = 0.0
ob_body0lightbrown.parent = ob_armature
ob_body0lightbrown.matrix_parent_inverse = Matrix(((2.308, 1.192e-07, 0.0, 3.962), (0.0, 2.308, 0.0, -5.589), (0.0, -5.96e-08, 2.308, -2.178), (0.0, 0.0, 0.0, 1.0)))
ob_body0lightbrown.location = (-1.718, 2.424, 1.479)
ob_body0lightbrown.scale = (0.3811, 0.3811, 0.3811)
ob_body0lightbrown.lineart.crease_threshold = 0.0
_vg = ob_body0lightbrown.vertex_groups.new(name='Bone')
for _i, _w in zip([542], [0.4221]): _vg.add([_i], _w, 'REPLACE')
_vg = ob_body0lightbrown.vertex_groups.new(name='Bone.001')
for _i, _w in zip([514, 515, 520, 521, 522, 523, 524, 526, 527, 528, 529, 538], [0.06764, 0.06739, 0.03819, 0.03188, 0.6842, 0.5585, 0.009477, 0.07206, 0.1072, 0.8693, 0.7915, 0.01259]): _vg.add([_i], _w, 'REPLACE')
_vg = ob_body0lightbrown.vertex_groups.new(name='Bone.002')
for _i, _w in zip([514, 515, 520, 521, 522, 523, 528, 529, 536, 537, 562, 563, 566, 567], [0.8425, 0.8629, 0.9397, 0.9453, 0.1297, 0.1455, 0.06248, 0.08766, 0.01601, 0.03525, 0.01601, 0.03525, 0.01601, 0.03525]): _vg.add([_i], _w, 'REPLACE')
_vg = ob_body0lightbrown.vertex_groups.new(name='Bone.003')
for _i, _w in zip([514, 515, 534, 535, 536, 537, 560, 561, 562, 563, 564, 565, 566, 567], [0.05898, 0.05213, 0.9751, 0.9808, 0.9636, 0.9545, 0.9751, 0.9808, 0.9636, 0.9545, 0.9751, 0.9808, 0.9636, 0.9545]): _vg.add([_i], _w, 'REPLACE')
_vg = ob_body0lightbrown.vertex_groups.new(name='Bone.004')
for _i, _w in zip([516, 517, 518, 519, 522, 524, 525, 526, 527, 528, 529, 540], [0.06739, 0.06159, 0.04012, 0.03479, 0.009932, 0.6895, 0.5585, 0.8602, 0.7874, 0.06699, 0.1043, 0.009248]): _vg.add([_i], _w, 'REPLACE')
_vg = ob_body0lightbrown.vertex_groups.new(name='Bone.005')
for _i, _w in zip([516, 517, 518, 519, 524, 525, 526, 527, 532, 533, 554, 555, 558, 559], [0.8438, 0.8752, 0.9396, 0.9422, 0.1285, 0.1463, 0.06665, 0.08941, 0.02491, 0.02795, 0.02491, 0.02795, 0.02491, 0.02795]): _vg.add([_i], _w, 'REPLACE')
_vg = ob_body0lightbrown.vertex_groups.new(name='Bone.006')
for _i, _w in zip([516, 517, 530, 531, 532, 533, 552, 553, 554, 555, 556, 557, 558, 559], [0.0582, 0.04492, 0.9769, 0.978, 0.9587, 0.9585, 0.9769, 0.978, 0.9587, 0.9585, 0.9769, 0.978, 0.9587, 0.9585]): _vg.add([_i], _w, 'REPLACE')
_vg = ob_body0lightbrown.vertex_groups.new(name='Bone.013')
_vg = ob_body0lightbrown.vertex_groups.new(name='Bone.014')
_vg.add([0, 1, 2, 3, 4, 5, 6, 7, 8, 9, 10, 11, 12, 13, 14, 15, 16, 17, 18, 19, 20, 21, 22, 23, 24, 25, 26, 27, 28, 29, 30, 31, 32, 33, 34, 35, 36, 37, 38, 39, 40, 41, 42, 43, 44, 45, 46, 47, 48, 49, 50, 51, 52, 53, 54, 55, 56, 57, 58, 59, 60, 61, 62, 63, 64, 65, 66, 67, 68, 69, 70, 71, 72, 73, 74, 75, 76, 77, 78, 79, 80, 81, 82, 83, 84, 85, 86, 87, 88, 89, 90, 91, 92, 93, 94, 95, 96, 97, 98, 99, 100, 101, 102, 103, 104, 105, 106, 107, 108, 109, 110, 111, 112, 113, 114, 115, 116, 117, 118, 119, 120, 121, 122, 123, 124, 125, 126, 127, 128, 129, 130, 131, 132, 133, 134, 135, 136, 137, 138, 139, 140, 141, 142, 143, 144, 145, 146, 147, 148, 149, 150, 151, 152, 153, 154, 155, 156, 157, 158, 159, 160, 161, 162, 163, 164, 165, 166, 167, 168, 169, 170, 171, 172, 173, 174, 175, 176, 177, 178, 179, 180, 181, 182, 183, 184, 185, 186, 187, 188, 189, 190, 191, 192, 193, 194, 195, 196, 197, 198, 199, 200, 201, 202, 203, 204, 205, 206, 207, 208, 209, 210, 211, 212, 213, 214, 215, 216, 217, 218, 219, 220, 221, 222, 223, 224, 225, 226, 227, 228, 229, 230, 231, 232, 233, 234, 235, 236, 237, 238, 239, 240, 241, 242, 243, 244, 245, 246, 247, 248, 249, 250, 251, 252, 253, 254, 255, 256, 257, 258, 259, 260, 261, 262, 263, 264, 265, 266, 267, 268, 269, 270, 271, 272, 273, 274, 275, 276, 277, 278, 279, 280, 281, 282, 283, 284, 285, 286, 287, 288, 289, 290, 291, 292, 293, 294, 295, 296, 297, 298, 299, 300, 301, 302, 303, 304, 305, 306, 307, 308, 309, 310, 311, 312, 313, 314, 315, 316, 317, 318, 319, 320, 321, 322, 323, 324, 325, 326, 327, 328, 329, 330, 331, 332, 333, 334, 335, 336, 337, 338, 339, 340, 341, 342, 343, 344, 345, 346, 347, 348, 349, 350, 351, 352, 353, 354, 355, 356, 357, 358, 359, 360, 361, 362, 363, 364, 365, 366, 367, 368, 369, 370, 371, 372, 373, 374, 375, 376, 377, 378, 379, 380, 381, 382, 383, 384, 385, 386, 387, 388, 389, 390, 391, 392, 393, 394, 395, 396, 397, 398, 399, 400, 401, 402, 403, 404, 405, 406, 407, 408, 409, 410, 411, 412, 413, 414, 415, 416, 417, 418, 419, 420, 421, 422, 423, 424, 425, 426, 427, 428, 429, 430, 431, 432, 433, 434, 435, 436, 437, 438, 439, 440, 441, 442, 443, 444, 445, 446, 447, 448, 449, 450, 451, 452, 453, 454, 455, 456, 457, 458, 459, 460, 461, 462, 463, 464, 465, 466, 467, 468, 469, 470, 471, 472, 473, 474, 475, 476, 477, 478, 479, 480, 481, 482, 483, 484, 485, 486, 487, 488, 489, 490, 491, 492, 493, 494, 495, 496, 497, 498, 499, 500, 501, 502, 503, 504, 505, 506, 507, 508, 509, 510, 511, 512, 513], 1.0, 'REPLACE')
_vg = ob_body0lightbrown.vertex_groups.new(name='Bone.007')
for _i, _w in zip([524, 525, 540, 541, 542, 543, 551, 575, 583], [0.06526, 0.1209, 0.4448, 0.4431, 0.4349, 0.09724, 0.02548, 0.02548, 0.02548]): _vg.add([_i], _w, 'REPLACE')
_vg = ob_body0lightbrown.vertex_groups.new(name='Bone.008')
for _i, _w in zip([524, 525, 540, 541, 542, 543, 548, 549, 550, 551, 572, 573, 574, 575, 580, 581, 582, 583], [0.05344, 0.1285, 0.4921, 0.4775, 0.04005, 0.02684, 0.04802, 0.05062, 0.05819, 0.002354, 0.04802, 0.05062, 0.05819, 0.002354, 0.04802, 0.05062, 0.05819, 0.002354]): _vg.add([_i], _w, 'REPLACE')
_vg = ob_body0lightbrown.vertex_groups.new(name='Bone.009')
for _i, _w in zip([548, 549, 550, 551, 572, 573, 574, 575, 580, 581, 582, 583], [0.9427, 0.9343, 0.9161, 0.9226, 0.9427, 0.9343, 0.9161, 0.9226, 0.9427, 0.9343, 0.9161, 0.9226]): _vg.add([_i], _w, 'REPLACE')
_vg = ob_body0lightbrown.vertex_groups.new(name='Bone.010')
for _i, _w in zip([522, 523, 538, 539, 541, 542, 543, 547, 571, 579], [0.08085, 0.1233, 0.4542, 0.4442, 0.01747, 0.05634, 0.7397, 0.02158, 0.02158, 0.02158]): _vg.add([_i], _w, 'REPLACE')
_vg = ob_body0lightbrown.vertex_groups.new(name='Bone.011')
for _i, _w in zip([522, 523, 538, 539, 543, 544, 545, 546, 568, 569, 570, 576, 577, 578], [0.05637, 0.1294, 0.4924, 0.4781, 0.08132, 0.0599, 0.05424, 0.04669, 0.0599, 0.05424, 0.04669, 0.0599, 0.05424, 0.04669]): _vg.add([_i], _w, 'REPLACE')
_vg = ob_body0lightbrown.vertex_groups.new(name='Bone.012')
for _i, _w in zip([544, 545, 546, 547, 568, 569, 570, 571, 576, 577, 578, 579], [0.9143, 0.9364, 0.938, 0.9284, 0.9143, 0.9364, 0.938, 0.9284, 0.9143, 0.9364, 0.938, 0.9284]): _vg.add([_i], _w, 'REPLACE')
_m = ob_body0lightbrown.modifiers.new('Armature', 'ARMATURE')
_m.object = ob_armature
_m = ob_body0lightbrown.modifiers.new('Subsurf', 'SUBSURF')
_m.uv_smooth = 'PRESERVE_CORNERS'
_m.quality = 1
_m.render_levels = 1
_m.show_only_control_edges = False

# ---- collection membership
col_collection_1.objects.link(ob_armature)
col_collection_1.objects.link(ob_body0lightbrown)

# ---- scene / render settings (as saved in the file)
scene.frame_start = 1; scene.frame_end = 200; scene.frame_set(1)
scene.render.engine = 'BLENDER_EEVEE_NEXT'
scene.render.resolution_percentage = 50
scene.render.dither_intensity = 0.0
scene.cycles.use_denoising = False
scene.cycles.samples = 128
scene.cycles.sampling_pattern = 'TABULATED_SOBOL'
scene.cycles.light_sampling_threshold = 0.0
scene.cycles.use_adaptive_sampling = False
scene.cycles.use_light_tree = False
scene.cycles.blur_glossy = 0.0
scene.cycles.sample_clamp_indirect = 0.0
scene.view_settings.view_transform = 'Standard'
bpy.context.view_layer.update()

# ---- added for rendering (the .blend has no active camera and no usable light): camera, sun
cam_auto = bpy.data.cameras.new('AutoCamera')
cam_auto.lens = 50.0
cam_auto.sensor_width = 36.0
cam_auto.clip_end = 1000.0
ob_auto_camera = bpy.data.objects.new('AutoCamera', cam_auto)
scene.collection.objects.link(ob_auto_camera)
ob_auto_camera.location = (2.53869, -3.04977, 2.46086)
ob_auto_camera.rotation_euler = (1.09748, -7.21219e-08, 0.694738)
scene.camera = ob_auto_camera
light_auto_sun = bpy.data.lights.new('AutoSun', 'SUN')
light_auto_sun.energy = 3.0
light_auto_sun.angle = 0.0523599
ob_auto_sun = bpy.data.objects.new('AutoSun', light_auto_sun)
scene.collection.objects.link(ob_auto_sun)
ob_auto_sun.rotation_euler = (0.872665, 0.174533, 0.523599)
bpy.context.view_layer.update()
